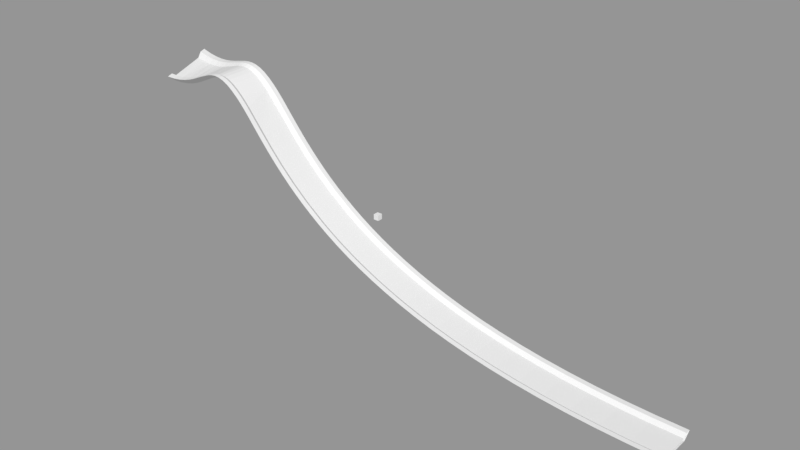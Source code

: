 # Source: Wipeout.blend  (saved by Blender 2.77.0; exported with 4.5.12 LTS)
import bpy
from mathutils import Matrix  # noqa: F401  (used for matrix-valued properties, if any)

bpy.ops.wm.read_factory_settings(use_empty=True)
scene = bpy.context.scene
scene.name = 'Map'

# ---- collections
col_collection_1_002 = bpy.data.collections.new('Collection 1.002'); scene.collection.children.link(col_collection_1_002)

# ---- materials (node trees are filled in below, after node groups)
mat_trackapexarrow = bpy.data.materials.new('TrackApexArrow')
mat_trackapexarrow.alpha_threshold = 0.0
mat_trackapexarrow.use_transparent_shadow = False
mat_trackapexarrow.roughness = 0.5
mat_underside = bpy.data.materials.new('UnderSide')
mat_underside.alpha_threshold = 0.0
mat_underside.use_transparent_shadow = False
mat_underside.roughness = 0.5
mat_finishline = bpy.data.materials.new('FinishLine')
mat_finishline.alpha_threshold = 0.0
mat_finishline.use_transparent_shadow = False
mat_finishline.roughness = 0.5

# ---- material node trees

# ---- meshes
me_cube_001 = bpy.data.meshes.new('Cube.001')
me_cube_001.from_pydata([(-1.0, -1.0, -1.0), (-1.0, -1.0, 1.0), (-1.0, 1.0, -1.0), (-1.0, 1.0, 1.0), (1.0, -1.0, -1.0), (1.0, -1.0, 1.0), (1.0, 1.0, -1.0), (1.0, 1.0, 1.0)], [], [(1, 3, 2, 0), (3, 7, 6, 2), (7, 5, 4, 6), (5, 1, 0, 4), (0, 2, 6, 4), (5, 7, 3, 1)])
me_cube_001.use_remesh_preserve_volume = False
me_cube_001.use_remesh_preserve_attributes = False
me_cube_001.use_mirror_vertex_groups = False
me_cube_001.update()
me_wipeo_20_mesh = bpy.data.meshes.new('wipeo_20.mesh')
me_wipeo_20_mesh.from_pydata([(-19.24, 3.241, -10.97), (-3.456, -8.057, -18.98), (2.539, 3.247, -21.47), (-71.26, -8.012, 36.67), (-56.93, -8.067, 21.7), (-52.8, -8.07, 16.84), (-52.8, 3.235, 16.84), (-28.09, -8.066, -5.342), (-100.0, 6.377, 34.07), (-77.43, 3.519, 38.68), (-81.34, 3.81, 38.21), (22.94, -8.051, -28.21), (47.3, -8.049, -33.53), (76.04, 3.253, -37.01), (97.85, 3.251, -38.11), (-28.09, 3.238, -5.342), (-104.2, -7.176, 32.38), (38.72, -8.049, -31.94), (-68.97, 3.277, 35.01), (-66.43, -8.043, 32.72), (-42.33, 3.234, 6.054), (-108.4, 7.705, 34.47), (-93.32, 5.341, 34.83), (-80.9, -7.857, 38.0), (-79.07, -7.898, 38.43), (-73.44, 3.355, 37.8), (-75.35, -7.965, 38.39), (-9.073, 3.244, -16.38), (8.926, -8.054, -23.85), (-42.33, -8.07, 6.054), (86.67, 3.252, -37.69), (15.72, 3.25, -26.1), (97.85, -8.052, -38.11), (-14.33, -8.061, -13.71), (-94.16, -7.471, 33.17), (-96.49, 5.824, 34.34), (56.37, 3.254, -34.91), (65.95, -8.049, -36.08), (47.3, 3.254, -33.53), (30.6, 3.252, -30.16), (-23.82, -8.064, -8.174), (-63.63, 3.249, 29.74), (-66.43, 3.26, 32.72), (-90.48, 4.924, 35.48), (-68.96, -8.029, 35.0), (-35.74, 3.236, 0.3721), (-100.5, -7.281, 32.35), (-104.0, 7.005, 34.1), (-73.38, -7.99, 37.77), (-91.46, -7.554, 33.9), (-47.97, 3.234, 11.58), (-75.47, 3.423, 38.44), (30.6, -8.05, -30.16), (-77.24, -7.934, 38.59), (-3.455, 3.246, -18.98), (2.539, -8.056, -21.47), (-14.33, 3.243, -13.71), (15.72, -8.053, -26.1), (56.37, -8.049, -34.91), (-35.74, -8.069, 0.3721), (-79.37, 3.646, 38.58), (76.04, -8.049, -37.01), (22.94, 3.251, -28.21), (86.67, -8.05, -37.69), (-9.074, -8.059, -16.38), (-47.97, -8.071, 11.58), (-19.24, -8.063, -10.97), (-97.17, -7.38, 32.63), (-89.01, -7.629, 34.75), (-63.63, -8.054, 29.74), (65.95, 3.254, -36.08), (8.926, 3.249, -23.85), (38.71, 3.253, -31.94), (-23.82, 3.24, -8.174), (-71.28, 3.307, 36.68), (-56.93, 3.238, 21.7), (-104.4, 8.695, 35.87), (-108.9, 9.467, 36.39), (-62.84, 4.784, 30.54), (-81.0, 5.273, 39.18), (-90.52, 6.434, 36.76), (-96.72, 7.404, 35.84), (-100.4, 8.007, 35.7), (-93.46, 6.882, 36.22), (-72.79, 4.845, 38.62), (-76.92, 4.99, 39.56), (-78.94, 5.112, 39.5), (-74.89, 4.904, 39.29), (-68.23, 4.792, 35.8), (-70.59, 4.81, 37.48), (-65.66, 4.785, 33.51), (-18.74, 4.784, -9.946), (-47.25, 4.784, 12.47), (-56.16, 4.784, 22.53), (-52.05, 4.784, 17.69), (-35.12, 4.784, 1.325), (-41.65, 4.784, 6.973), (-27.52, 4.784, -4.355), (-23.29, 4.784, -7.169), (30.84, 4.784, -29.03), (2.91, 4.784, -20.38), (-8.635, 4.784, -15.33), (-13.86, 4.784, -12.67), (-3.051, 4.784, -17.9), (16.02, 4.784, -24.99), (9.263, 4.784, -22.75), (23.21, 4.784, -27.09), (66.06, 4.784, -34.92), (47.47, 4.784, -32.38), (38.92, 4.784, -30.8), (56.51, 4.784, -33.76), (86.72, 4.784, -36.53), (76.12, 4.784, -35.85), (97.87, 4.784, -36.95), (-104.0, 7.005, 34.1), (-108.4, 7.705, 34.47), (-63.63, 3.249, 29.74), (-81.34, 3.81, 38.21), (-90.48, 4.924, 35.48), (-96.49, 5.824, 34.34), (-100.0, 6.377, 34.07), (-93.32, 5.341, 34.83), (-73.44, 3.355, 37.8), (-77.43, 3.519, 38.68), (-79.37, 3.646, 38.58), (-75.47, 3.423, 38.44), (-68.97, 3.277, 35.01), (-71.28, 3.307, 36.68), (-66.43, 3.26, 32.72), (-19.24, 3.241, -10.97), (-47.97, 3.234, 11.58), (-56.93, 3.238, 21.7), (-52.8, 3.235, 16.84), (-35.74, 3.236, 0.3721), (-42.33, 3.234, 6.054), (-28.09, 3.238, -5.342), (-23.82, 3.24, -8.174), (30.6, 3.252, -30.16), (2.539, 3.247, -21.47), (-9.073, 3.244, -16.38), (-14.33, 3.243, -13.71), (-3.455, 3.246, -18.98), (15.72, 3.25, -26.1), (8.926, 3.249, -23.85), (22.94, 3.251, -28.21), (65.95, 3.254, -36.08), (47.3, 3.254, -33.53), (38.71, 3.253, -31.94), (56.37, 3.254, -34.91), (86.67, 3.252, -37.69), (76.04, 3.253, -37.01), (97.85, 3.251, -38.11), (-100.5, -7.281, 32.35), (-104.2, -7.176, 32.38), (-63.63, -8.054, 29.74), (-80.9, -7.857, 38.0), (-89.01, -7.629, 34.75), (-94.16, -7.471, 33.17), (-97.17, -7.38, 32.63), (-91.46, -7.554, 33.9), (-73.38, -7.99, 37.77), (-77.24, -7.934, 38.59), (-79.07, -7.898, 38.43), (-75.35, -7.965, 38.39), (-68.96, -8.029, 35.0), (-71.26, -8.012, 36.67), (-66.43, -8.043, 32.72), (-19.24, -8.063, -10.97), (-47.97, -8.071, 11.58), (-56.93, -8.067, 21.7), (-52.8, -8.07, 16.84), (-35.74, -8.069, 0.3721), (-42.33, -8.07, 6.054), (-28.09, -8.066, -5.342), (-23.82, -8.064, -8.174), (30.6, -8.05, -30.16), (2.539, -8.056, -21.47), (-9.074, -8.059, -16.38), (-14.33, -8.061, -13.71), (-3.456, -8.057, -18.98), (15.72, -8.053, -26.1), (8.926, -8.054, -23.85), (22.94, -8.051, -28.21), (65.95, -8.049, -36.08), (47.3, -8.049, -33.53), (38.72, -8.049, -31.94), (56.37, -8.049, -34.91), (86.67, -8.05, -37.69), (76.04, -8.049, -37.01), (97.85, -8.052, -38.11), (-100.3, -8.382, 33.0), (-104.0, -8.321, 33.06), (-63.24, -8.821, 30.14), (-80.68, -8.716, 38.45), (-88.84, -8.587, 35.29), (-93.98, -8.495, 33.76), (-96.97, -8.441, 33.25), (-73.05, -8.789, 38.18), (-76.97, -8.759, 39.01), (-78.83, -8.739, 38.87), (-75.06, -8.775, 38.8), (-68.59, -8.809, 35.4), (-70.91, -8.8, 37.06), (-66.04, -8.816, 33.11), (-18.99, -8.826, -10.46), (-47.61, -8.83, 12.03), (-56.54, -8.828, 22.11), (-52.42, -8.829, 17.27), (-35.43, -8.829, 0.8485), (-41.99, -8.829, 6.514), (-27.81, -8.827, -4.849), (-23.55, -8.826, -7.671), (30.72, -8.819, -29.59), (2.724, -8.822, -20.93), (-8.854, -8.824, -15.86), (-14.09, -8.825, -13.19), (-3.253, -8.823, -18.44), (15.87, -8.821, -25.55), (9.094, -8.821, -23.3), (23.08, -8.82, -27.65), (66.0, -8.819, -35.5), (47.39, -8.819, -32.95), (38.82, -8.819, -31.37), (56.44, -8.819, -34.33), (86.7, -8.819, -37.11), (76.08, -8.819, -36.43), (-100.0, -9.484, 33.65), (-103.7, -9.467, 33.73), (-62.84, -9.589, 30.54), (-80.45, -9.575, 38.91), (-88.68, -9.545, 35.83), (-93.8, -9.519, 34.36), (-96.76, -9.503, 33.87), (-72.73, -9.587, 38.58), (-76.69, -9.583, 39.44), (-78.58, -9.58, 39.31), (-74.76, -9.585, 39.22), (-68.22, -9.588, 35.79), (-70.56, -9.588, 37.46), (-65.66, -9.589, 33.51), (-18.74, -9.589, -9.946), (-47.25, -9.589, 12.47), (-56.16, -9.589, 22.53), (-52.05, -9.589, 17.69), (-35.12, -9.589, 1.325), (-41.65, -9.589, 6.973), (-27.52, -9.589, -4.355), (-23.29, -9.589, -7.169), (30.84, -9.589, -29.03), (2.91, -9.589, -20.38), (-8.635, -9.589, -15.33), (-13.86, -9.589, -12.67), (-3.051, -9.589, -17.9), (16.02, -9.589, -24.99), (9.263, -9.589, -22.75), (23.21, -9.589, -27.09), (66.06, -9.589, -34.92), (47.47, -9.589, -32.38), (38.92, -9.589, -30.8), (56.51, -9.589, -33.76), (86.72, -9.589, -36.53), (76.12, -9.589, -35.85), (97.87, -9.589, -36.95), (-109.6, 12.0, 36.75), (-105.0, 11.13, 36.16), (-100.8, 10.35, 35.95), (-97.11, 9.67, 36.04), (-93.77, 9.08, 36.38), (-90.76, 8.574, 36.89), (-88.04, 8.145, 37.5), (-85.55, 7.788, 38.14), (-81.07, 7.261, 39.22), (-78.99, 7.079, 39.52), (-76.95, 6.942, 39.57), (-74.91, 6.844, 39.29), (-72.8, 6.778, 38.62), (-70.59, 6.738, 37.48), (-68.23, 6.717, 35.8), (-65.66, 6.71, 33.51), (-64.29, 6.709, 32.11), (-62.84, 6.709, 30.54), (-61.32, 6.709, 28.78), (-59.71, 6.709, 26.85), (-58.0, 6.709, 24.76), (-56.16, 6.709, 22.53), (-54.18, 6.709, 20.17), (-52.05, 6.709, 17.69), (-49.74, 6.709, 15.12), (-47.25, 6.709, 12.47), (-44.56, 6.709, 9.748), (-41.65, 6.709, 6.973), (-38.51, 6.709, 4.16), (-35.12, 6.709, 1.325), (-31.46, 6.709, -1.518), (-27.52, 6.709, -4.355), (-23.29, 6.709, -7.169), (-18.74, 6.709, -9.946), (-13.86, 6.709, -12.67), (-8.635, 6.709, -15.33), (-3.051, 6.709, -17.9), (2.91, 6.709, -20.38), (9.263, 6.709, -22.75), (16.02, 6.709, -24.99), (23.21, 6.709, -27.09), (30.84, 6.709, -29.03), (38.92, 6.709, -30.8), (47.47, 6.709, -32.38), (56.51, 6.709, -33.76), (66.06, 6.709, -34.92), (76.12, 6.709, -35.85), (86.72, 6.709, -36.53), (97.87, 6.709, -36.95), (109.6, 6.709, -37.09), (109.6, 5.747, -37.09), (-104.7, 9.912, 36.02), (-109.2, 10.73, 36.57), (-62.84, 5.747, 30.54), (-81.04, 6.267, 39.2), (-90.64, 7.504, 36.83), (-96.92, 8.537, 35.94), (-100.6, 9.179, 35.82), (-93.61, 7.981, 36.3), (-72.8, 5.812, 38.62), (-76.94, 5.966, 39.56), (-78.97, 6.095, 39.51), (-74.9, 5.874, 39.29), (-68.23, 5.755, 35.8), (-70.59, 5.774, 37.48), (-65.66, 5.748, 33.51), (-18.74, 5.747, -9.946), (-47.25, 5.747, 12.47), (-56.16, 5.747, 22.53), (-52.05, 5.747, 17.69), (-35.12, 5.747, 1.325), (-41.65, 5.747, 6.973), (-27.52, 5.747, -4.355), (-23.29, 5.747, -7.169), (30.84, 5.747, -29.03), (2.91, 5.747, -20.38), (-8.635, 5.747, -15.33), (-13.86, 5.747, -12.67), (-3.051, 5.747, -17.9), (16.02, 5.747, -24.99), (9.263, 5.747, -22.75), (23.21, 5.747, -27.09), (66.06, 5.747, -34.92), (47.47, 5.747, -32.38), (38.92, 5.747, -30.8), (56.51, 5.747, -33.76), (86.72, 5.747, -36.53), (76.12, 5.747, -35.85), (97.87, 5.747, -36.95), (109.6, 4.784, -37.09), (-104.4, 8.695, 35.87), (-108.9, 9.467, 36.39), (-62.84, 4.784, 30.54), (-81.0, 5.273, 39.18), (-90.52, 6.434, 36.76), (-96.72, 7.404, 35.84), (-100.4, 8.007, 35.7), (-93.46, 6.882, 36.22), (-72.79, 4.845, 38.62), (-76.92, 4.99, 39.56), (-78.94, 5.112, 39.5), (-74.89, 4.904, 39.29), (-68.23, 4.792, 35.8), (-70.59, 4.81, 37.48), (-65.66, 4.785, 33.51), (-18.74, 4.784, -9.946), (-47.25, 4.784, 12.47), (-56.16, 4.784, 22.53), (-52.05, 4.784, 17.69), (-35.12, 4.784, 1.325), (-41.65, 4.784, 6.973), (-27.52, 4.784, -4.355), (-23.29, 4.784, -7.169), (30.84, 4.784, -29.03), (2.91, 4.784, -20.38), (-8.635, 4.784, -15.33), (-13.86, 4.784, -12.67), (-3.051, 4.784, -17.9), (16.02, 4.784, -24.99), (9.263, 4.784, -22.75), (23.21, 4.784, -27.09), (66.06, 4.784, -34.92), (47.47, 4.784, -32.38), (38.92, 4.784, -30.8), (56.51, 4.784, -33.76), (86.72, 4.784, -36.53), (76.12, 4.784, -35.85), (97.87, 4.784, -36.95), (109.6, -11.51, -37.09), (97.87, -11.51, -36.95), (86.72, -11.51, -36.53), (76.12, -11.51, -35.85), (66.06, -11.51, -34.92), (56.51, -11.51, -33.76), (47.47, -11.51, -32.38), (38.92, -11.51, -30.8), (30.84, -11.51, -29.03), (23.21, -11.51, -27.09), (16.02, -11.51, -24.99), (9.263, -11.51, -22.75), (2.91, -11.51, -20.38), (-3.051, -11.51, -17.9), (-8.635, -11.51, -15.33), (-13.86, -11.51, -12.67), (-18.74, -11.51, -9.946), (-23.29, -11.51, -7.169), (-27.52, -11.51, -4.355), (-31.46, -11.51, -1.518), (-35.12, -11.51, 1.325), (-38.51, -11.51, 4.16), (-41.65, -11.51, 6.973), (-44.56, -11.51, 9.748), (-47.25, -11.51, 12.47), (-49.74, -11.51, 15.12), (-52.05, -11.51, 17.69), (-54.18, -11.51, 20.17), (-56.16, -11.51, 22.53), (-58.0, -11.51, 24.76), (-59.71, -11.51, 26.85), (-61.32, -11.51, 28.78), (-62.84, -11.51, 30.54), (-64.29, -11.51, 32.11), (-65.66, -11.51, 33.51), (-68.22, -11.51, 35.79), (-70.56, -11.52, 37.46), (-72.72, -11.52, 38.58), (-74.74, -11.53, 39.21), (-76.66, -11.53, 39.42), (-78.53, -11.55, 39.29), (-80.38, -11.56, 38.87), (-84.2, -11.61, 37.45), (-88.43, -11.68, 35.7), (-90.81, -11.73, 34.87), (-93.41, -11.78, 34.16), (-96.28, -11.85, 33.63), (-99.46, -11.92, 33.35), (-103.0, -12.0, 33.38), (109.6, -9.589, -37.09), (-100.0, -9.484, 33.65), (-103.7, -9.467, 33.73), (-62.84, -9.589, 30.54), (-80.45, -9.575, 38.91), (-88.68, -9.545, 35.83), (-93.8, -9.519, 34.36), (-96.76, -9.503, 33.87), (-72.73, -9.587, 38.58), (-76.69, -9.583, 39.44), (-78.58, -9.58, 39.31), (-74.76, -9.585, 39.22), (-68.22, -9.588, 35.79), (-70.56, -9.588, 37.46), (-65.66, -9.589, 33.51), (-18.74, -9.589, -9.946), (-47.25, -9.589, 12.47), (-56.16, -9.589, 22.53), (-52.05, -9.589, 17.69), (-35.12, -9.589, 1.325), (-41.65, -9.589, 6.973), (-27.52, -9.589, -4.355), (-23.29, -9.589, -7.169), (30.84, -9.589, -29.03), (2.91, -9.589, -20.38), (-8.635, -9.589, -15.33), (-13.86, -9.589, -12.67), (-3.051, -9.589, -17.9), (16.02, -9.589, -24.99), (9.263, -9.589, -22.75), (23.21, -9.589, -27.09), (66.06, -9.589, -34.92), (47.47, -9.589, -32.38), (38.92, -9.589, -30.8), (56.51, -9.589, -33.76), (86.72, -9.589, -36.53), (76.12, -9.589, -35.85), (97.87, -9.589, -36.95), (-109.6, 12.0, 36.75), (-105.0, 11.13, 36.16), (-100.8, 10.35, 35.95), (-97.11, 9.67, 36.04), (-93.77, 9.08, 36.38), (-90.76, 8.574, 36.89), (-88.04, 8.145, 37.5), (-85.55, 7.788, 38.14), (-81.07, 7.261, 39.22), (-78.99, 7.079, 39.52), (-76.95, 6.942, 39.57), (-74.91, 6.844, 39.3), (-72.8, 6.778, 38.62), (-70.59, 6.738, 37.48), (-68.23, 6.717, 35.8), (-65.66, 6.71, 33.51), (-64.29, 6.709, 32.11), (-62.84, 6.709, 30.54), (-61.32, 6.709, 28.78), (-59.71, 6.709, 26.85), (-58.0, 6.709, 24.76), (-56.16, 6.709, 22.53), (-54.18, 6.709, 20.17), (-52.05, 6.709, 17.69), (-49.74, 6.709, 15.12), (-47.25, 6.709, 12.47), (-44.56, 6.709, 9.748), (-41.65, 6.709, 6.973), (-38.51, 6.709, 4.161), (-35.12, 6.709, 1.325), (-31.46, 6.709, -1.518), (-27.52, 6.709, -4.354), (-23.29, 6.709, -7.168), (-18.74, 6.709, -9.946), (-13.86, 6.709, -12.67), (-8.635, 6.709, -15.33), (-3.051, 6.709, -17.9), (2.91, 6.709, -20.38), (9.263, 6.709, -22.75), (16.02, 6.709, -24.99), (23.21, 6.709, -27.09), (30.84, 6.709, -29.03), (38.92, 6.709, -30.79), (47.47, 6.709, -32.38), (56.51, 6.709, -33.76), (66.06, 6.709, -34.92), (76.12, 6.709, -35.85), (86.72, 6.709, -36.53), (97.87, 6.709, -36.95), (109.6, 6.709, -37.09), (109.6, 5.298, -38.33), (109.6, 3.887, -39.57), (109.6, -2.402, -39.57), (109.6, -8.692, -39.57), (109.6, -10.1, -38.33), (109.6, -11.51, -37.09), (97.87, -11.51, -36.95), (86.72, -11.51, -36.53), (76.12, -11.51, -35.85), (66.06, -11.51, -34.92), (56.51, -11.51, -33.76), (47.47, -11.51, -32.38), (38.92, -11.51, -30.79), (30.84, -11.51, -29.03), (23.21, -11.51, -27.09), (16.02, -11.51, -24.99), (9.263, -11.51, -22.75), (2.91, -11.51, -20.38), (-3.051, -11.51, -17.9), (-8.635, -11.51, -15.33), (-13.86, -11.51, -12.67), (-18.74, -11.51, -9.946), (-23.29, -11.51, -7.168), (-27.52, -11.51, -4.354), (-31.46, -11.51, -1.518), (-35.12, -11.51, 1.325), (-38.51, -11.51, 4.161), (-41.65, -11.51, 6.973), (-44.56, -11.51, 9.748), (-47.25, -11.51, 12.47), (-49.74, -11.51, 15.12), (-52.05, -11.51, 17.69), (-54.18, -11.51, 20.17), (-56.16, -11.51, 22.53), (-58.0, -11.51, 24.76), (-59.71, -11.51, 26.85), (-61.32, -11.51, 28.78), (-62.84, -11.51, 30.54), (-64.29, -11.51, 32.11), (-65.66, -11.51, 33.51), (-68.22, -11.51, 35.79), (-70.56, -11.52, 37.46), (-72.72, -11.52, 38.58), (-74.74, -11.53, 39.21), (-76.66, -11.53, 39.42), (-78.53, -11.55, 39.29), (-80.38, -11.56, 38.87), (-84.2, -11.61, 37.45), (-88.43, -11.68, 35.7), (-90.81, -11.73, 34.87), (-93.41, -11.78, 34.16), (-96.28, -11.85, 33.63), (-99.46, -11.92, 33.35), (-103.0, -12.0, 33.38), (-104.6, 9.61, 34.31), (-109.1, 10.42, 34.74), (-63.68, 5.298, 29.69), (-81.46, 5.932, 38.19), (-90.76, 7.211, 35.53), (-96.92, 8.248, 34.46), (-100.5, 8.886, 34.23), (-93.67, 7.692, 34.91), (-73.49, 5.414, 37.75), (-77.51, 5.6, 38.64), (-79.46, 5.745, 38.54), (-75.53, 5.492, 38.39), (-69.02, 5.328, 34.95), (-71.34, 5.361, 36.62), (-66.48, 5.309, 32.66), (-19.27, 5.29, -11.04), (-48.02, 5.282, 11.52), (-56.98, 5.286, 21.64), (-52.85, 5.283, 16.78), (-35.78, 5.284, 0.3055), (-42.37, 5.282, 5.99), (-28.13, 5.286, -5.411), (-23.86, 5.288, -8.244), (30.58, 5.301, -30.24), (2.513, 5.296, -21.55), (-9.104, 5.293, -16.46), (-14.36, 5.291, -13.78), (-3.484, 5.295, -19.05), (15.7, 5.299, -26.18), (8.902, 5.298, -23.93), (22.92, 5.3, -28.29), (65.94, 5.303, -36.16), (47.29, 5.303, -33.61), (38.7, 5.302, -32.02), (56.36, 5.303, -34.99), (86.67, 5.301, -37.78), (76.04, 5.302, -37.09), (97.85, 5.3, -38.19), (-104.2, 8.091, 32.45), (-108.7, 8.836, 32.72), (-64.52, 3.887, 28.83), (-81.84, 4.602, 37.15), (-90.76, 5.848, 34.17), (-96.73, 6.826, 32.87), (-100.3, 7.42, 32.52), (-93.58, 6.303, 33.45), (-74.19, 4.05, 36.87), (-78.06, 4.258, 37.7), (-79.93, 4.411, 37.56), (-76.16, 4.139, 37.49), (-69.81, 3.939, 34.1), (-72.09, 3.985, 35.77), (-67.31, 3.908, 31.82), (-19.81, 3.87, -12.13), (-48.78, 3.855, 10.57), (-57.81, 3.863, 20.75), (-53.65, 3.857, 15.86), (-36.45, 3.859, -0.7144), (-43.09, 3.856, 5.006), (-28.73, 3.864, -6.468), (-24.43, 3.867, -9.32), (30.33, 3.894, -31.46), (2.116, 3.883, -22.71), (-9.572, 3.877, -17.59), (-14.87, 3.874, -14.89), (-3.917, 3.88, -20.2), (15.38, 3.889, -27.37), (8.542, 3.886, -25.1), (22.63, 3.892, -29.49), (65.83, 3.897, -37.41), (47.11, 3.897, -34.84), (38.48, 3.896, -33.25), (56.22, 3.897, -36.23), (86.61, 3.894, -39.02), (75.95, 3.896, -38.34), (97.82, 3.891, -39.44), (-102.3, 0.1554, 31.48), (-106.4, 0.5666, 31.56), (-64.52, -2.402, 28.83), (-81.57, -1.878, 37.03), (-89.91, -1.121, 33.76), (-95.4, -0.5563, 32.22), (-98.64, -0.22, 31.72), (-92.51, -0.8558, 32.93), (-74.14, -2.257, 36.86), (-77.94, -2.106, 37.65), (-79.75, -2.002, 37.48), (-76.08, -2.19, 37.47), (-69.8, -2.35, 34.1), (-72.06, -2.31, 35.76), (-67.3, -2.38, 31.82), (-19.82, -2.421, -12.13), (-48.79, -2.437, 10.57), (-57.81, -2.429, 20.75), (-53.65, -2.435, 15.86), (-36.45, -2.433, -0.7145), (-43.1, -2.436, 5.006), (-28.73, -2.427, -6.469), (-24.43, -2.424, -9.32), (30.33, -2.395, -31.46), (2.116, -2.407, -22.71), (-9.574, -2.414, -17.59), (-14.87, -2.417, -14.89), (-3.918, -2.41, -20.2), (15.38, -2.4, -27.37), (8.542, -2.403, -25.1), (22.63, -2.397, -29.49), (65.83, -2.392, -37.41), (47.11, -2.392, -34.84), (38.49, -2.393, -33.25), (56.22, -2.392, -36.23), (86.61, -2.395, -39.02), (75.95, -2.393, -38.34), (97.82, -2.398, -39.44), (-100.3, -7.78, 30.51), (-104.0, -7.703, 30.4), (-64.52, -8.692, 28.83), (-81.3, -8.357, 36.91), (-89.06, -8.089, 33.36), (-94.07, -7.938, 31.57), (-97.02, -7.86, 30.92), (-91.43, -8.015, 32.41), (-74.1, -8.565, 36.84), (-77.81, -8.47, 37.6), (-79.56, -8.415, 37.4), (-76.01, -8.519, 37.44), (-69.79, -8.639, 34.1), (-72.04, -8.605, 35.75), (-67.3, -8.669, 31.82), (-19.82, -8.712, -12.13), (-48.79, -8.729, 10.57), (-57.82, -8.72, 20.75), (-53.66, -8.727, 15.86), (-36.46, -8.725, -0.7146), (-43.1, -8.728, 5.006), (-28.74, -8.719, -6.469), (-24.44, -8.716, -9.32), (30.33, -8.684, -31.46), (2.115, -8.696, -22.71), (-9.575, -8.704, -17.59), (-14.87, -8.708, -14.89), (-3.919, -8.7, -20.2), (15.38, -8.69, -27.37), (8.542, -8.693, -25.1), (22.64, -8.687, -29.49), (65.83, -8.681, -37.41), (47.11, -8.681, -34.84), (38.49, -8.682, -33.25), (56.22, -8.681, -36.23), (86.61, -8.684, -39.02), (75.95, -8.682, -38.34), (97.82, -8.687, -39.44), (-99.89, -9.849, 31.93), (-103.5, -9.852, 31.89), (-63.68, -10.1, 29.69), (-80.84, -9.96, 37.89), (-88.75, -9.887, 34.53), (-93.74, -9.862, 32.87), (-96.65, -9.854, 32.27), (-91.12, -9.873, 33.64), (-73.41, -10.04, 37.71), (-77.24, -10.0, 38.51), (-79.05, -9.981, 38.35), (-75.37, -10.02, 38.32), (-69.0, -10.08, 34.95), (-71.3, -10.06, 36.61), (-66.48, -10.09, 32.66), (-19.28, -10.11, -11.04), (-48.02, -10.12, 11.52), (-56.99, -10.12, 21.64), (-52.85, -10.12, 16.78), (-35.79, -10.12, 0.3054), (-42.38, -10.12, 5.99), (-28.13, -10.12, -5.411), (-23.86, -10.11, -8.244), (30.58, -10.1, -30.24), (2.512, -10.1, -21.55), (-9.105, -10.11, -16.46), (-14.36, -10.11, -13.78), (-3.485, -10.11, -19.05), (15.7, -10.1, -26.18), (8.902, -10.1, -23.93), (22.92, -10.1, -28.29), (65.94, -10.1, -36.16), (47.29, -10.1, -33.61), (38.7, -10.1, -32.02), (56.36, -10.1, -34.99), (86.67, -10.1, -37.78), (76.04, -10.1, -37.09), (97.85, -10.1, -38.19), (106.4, -8.053, -38.21), (106.4, -5.009, -38.21), (106.4, 3.25, -38.21), (106.4, 4.225, -37.48), (106.4, 3.81, -37.79), (106.4, 4.784, -37.06), (106.4, 3.25, -38.21), (106.4, -8.614, -37.79), (106.4, -8.053, -38.21), (106.4, -9.028, -37.48), (106.4, -9.589, -37.06), (106.4, 5.747, -37.06), (106.4, 5.485, -37.06), (106.4, 6.008, -37.06), (106.4, 6.709, -37.06), (106.4, 4.784, -37.06), (106.4, -11.51, -37.06), (106.4, -11.0, -37.06), (106.4, -9.589, -37.06), (106.4, -2.401, -39.54), (106.4, -4.092, -39.54), (106.4, -8.691, -39.54), (106.4, 2.192, -39.54), (106.4, 6.327, -37.39), (106.4, 5.299, -38.3), (106.4, 3.888, -39.54), (106.4, 4.918, -38.63), (106.4, 6.709, -37.05), (106.4, -9.07, -39.2), (106.4, -10.48, -37.96), (106.4, -10.1, -38.3), (106.4, -11.51, -37.06), (109.6, -8.054, -38.25), (109.6, 3.249, -38.25), (109.6, 4.784, -37.09), (109.6, 4.017, -37.67), (109.6, 3.249, -38.25), (109.6, -8.054, -38.25), (109.6, -8.821, -37.67), (109.6, -9.589, -37.09), (106.4, -8.053, -38.21), (106.4, -5.009, -38.21), (106.4, 3.25, -38.21), (106.4, 4.225, -37.48), (106.4, 3.81, -37.79), (106.4, 4.784, -37.06), (106.4, 3.25, -38.21), (106.4, -8.614, -37.79), (106.4, -8.053, -38.21), (106.4, -9.028, -37.48), (106.4, -9.589, -37.06)], [], [(54, 1, 55), (74, 44, 18), (45, 7, 15), (5, 65, 50), (44, 74, 3), (48, 51, 26), (54, 55, 2), (62, 11, 52), (30, 32, 14), (66, 0, 40), (46, 21, 16), (62, 52, 39), (5, 42, 4), (69, 42, 19), (50, 29, 20), (49, 68, 43), (51, 48, 25), (60, 53, 9), (53, 60, 24), (56, 64, 27), (28, 57, 31), (59, 20, 29), (61, 63, 30), (71, 28, 31), (14, 32, 772), (772, 773, 14), (56, 33, 64), (8, 34, 35), (49, 35, 34), (61, 70, 37), (36, 58, 37), (72, 17, 12), (72, 12, 38), (0, 73, 40), (40, 15, 7), (5, 75, 42), (75, 5, 6), (42, 18, 44), (43, 23, 24), (43, 24, 10), (44, 19, 42), (20, 59, 45), (46, 67, 8), (8, 47, 46), (21, 46, 47), (3, 25, 48), (43, 22, 49), (35, 49, 22), (50, 6, 5), (51, 9, 53), (17, 39, 52), (53, 26, 51), (27, 1, 54), (28, 2, 55), (0, 33, 56), (11, 31, 57), (38, 58, 36), (58, 38, 12), (7, 45, 59), (60, 10, 24), (14, 773, 774), (13, 61, 30), (70, 61, 13), (31, 11, 62), (32, 30, 63), (1, 27, 64), (29, 50, 65), (33, 0, 66), (34, 8, 67), (23, 43, 68), (4, 42, 69), (36, 37, 70), (2, 28, 71), (39, 17, 72), (15, 40, 73), (25, 3, 74), (41, 42, 75), (131, 78, 116), (126, 89, 127), (121, 81, 119), (81, 121, 83), (120, 76, 114), (77, 114, 76), (119, 82, 120), (123, 86, 124), (87, 122, 84), (124, 79, 117), (125, 85, 123), (85, 125, 87), (127, 84, 122), (148, 108, 146), (135, 95, 133), (78, 131, 93), (128, 88, 126), (90, 116, 78), (94, 130, 92), (132, 93, 131), (134, 92, 130), (92, 134, 96), (136, 97, 135), (143, 100, 138), (91, 140, 102), (98, 129, 91), (140, 91, 129), (102, 139, 101), (141, 101, 139), (103, 138, 100), (100, 143, 105), (147, 99, 137), (144, 104, 142), (106, 137, 99), (99, 147, 109), (109, 146, 108), (110, 145, 107), (114, 77, 115), (83, 118, 80), (82, 119, 81), (76, 120, 82), (118, 83, 121), (89, 126, 88), (86, 123, 85), (79, 124, 86), (122, 87, 125), (88, 128, 90), (84, 127, 89), (116, 90, 128), (150, 107, 145), (96, 133, 95), (93, 132, 94), (94, 132, 130), (95, 135, 97), (96, 134, 133), (97, 136, 98), (98, 136, 129), (107, 150, 112), (105, 142, 104), (101, 141, 103), (102, 140, 139), (103, 141, 138), (104, 144, 106), (105, 143, 142), (106, 144, 137), (112, 149, 111), (108, 148, 110), (109, 147, 146), (110, 148, 145), (151, 111, 149), (112, 150, 149), (111, 151, 113), (113, 775, 777), (151, 778, 776), (117, 80, 118), (80, 117, 79), (189, 779, 780), (195, 159, 157), (201, 165, 202), (195, 158, 196), (153, 190, 152), (196, 152, 190), (198, 162, 199), (163, 197, 160), (199, 155, 193), (200, 161, 198), (161, 200, 163), (202, 160, 197), (186, 220, 183), (210, 171, 208), (169, 207, 170), (239, 201, 237), (206, 154, 192), (172, 208, 171), (207, 169, 206), (209, 168, 205), (208, 172, 209), (211, 173, 210), (176, 218, 181), (178, 214, 177), (215, 167, 204), (167, 215, 178), (216, 177, 214), (179, 213, 176), (218, 176, 213), (219, 180, 217), (175, 222, 185), (182, 212, 175), (222, 175, 212), (185, 221, 184), (223, 184, 221), (174, 204, 167), (203, 164, 201), (166, 192, 154), (190, 153, 191), (225, 183, 220), (211, 240, 204), (231, 196, 232), (159, 194, 156), (232, 190, 226), (158, 195, 157), (191, 226, 190), (152, 196, 158), (165, 201, 164), (198, 236, 200), (235, 193, 229), (162, 198, 161), (200, 233, 197), (155, 199, 162), (197, 163, 200), (234, 199, 235), (164, 203, 166), (238, 197, 233), (236, 198, 234), (160, 202, 165), (192, 166, 203), (237, 202, 238), (223, 256, 220), (246, 208, 244), (206, 243, 207), (170, 205, 168), (203, 228, 192), (154, 206, 169), (205, 170, 207), (171, 210, 173), (209, 244, 208), (243, 206, 242), (168, 209, 172), (173, 211, 174), (245, 205, 241), (204, 174, 211), (244, 209, 245), (247, 210, 246), (183, 225, 188), (181, 217, 180), (213, 254, 218), (177, 216, 179), (215, 250, 214), (178, 215, 214), (251, 204, 240), (204, 251, 215), (179, 216, 213), (252, 214, 250), (180, 219, 182), (181, 218, 217), (216, 249, 213), (254, 213, 249), (182, 219, 212), (255, 217, 253), (188, 224, 187), (184, 223, 186), (212, 258, 222), (185, 222, 221), (219, 248, 212), (258, 212, 248), (186, 223, 220), (222, 257, 221), (189, 187, 224), (188, 225, 224), (259, 221, 257), (226, 191, 227), (261, 220, 256), (196, 231, 195), (190, 232, 196), (202, 237, 201), (199, 234, 198), (193, 235, 199), (233, 200, 236), (201, 239, 203), (197, 238, 202), (228, 203, 239), (207, 241, 205), (241, 207, 243), (208, 246, 210), (205, 245, 209), (210, 247, 211), (240, 211, 247), (220, 261, 225), (218, 253, 217), (214, 252, 216), (215, 251, 250), (216, 252, 249), (217, 255, 219), (218, 254, 253), (219, 255, 248), (225, 260, 224), (221, 259, 223), (222, 258, 257), (223, 259, 256), (262, 224, 260), (225, 261, 260), (224, 262, 189), (262, 782, 781), (195, 194, 159), (156, 193, 155), (193, 156, 194), (195, 230, 194), (230, 195, 231), (194, 229, 193), (229, 194, 230), (192, 242, 206), (242, 192, 228), (263, 315, 314), (264, 314, 320), (315, 353, 314), (265, 320, 319), (273, 324, 323), (367, 326, 365), (360, 319, 358), (268, 321, 318), (319, 360, 321), (359, 314, 353), (358, 320, 359), (356, 318, 357), (325, 361, 322), (276, 326, 277), (323, 364, 325), (273, 323, 325), (363, 317, 356), (362, 324, 363), (322, 275, 274), (364, 323, 362), (279, 328, 316), (278, 326, 328), (366, 322, 361), (365, 327, 366), (328, 355, 316), (285, 331, 332), (374, 333, 372), (287, 330, 288), (331, 371, 332), (289, 330, 334), (371, 331, 370), (294, 335, 336), (293, 333, 335), (334, 372, 333), (373, 330, 369), (295, 336, 329), (372, 334, 373), (329, 296, 295), (375, 335, 374), (298, 340, 339), (343, 301, 300), (338, 382, 343), (299, 341, 338), (340, 378, 339), (298, 339, 341), (379, 329, 368), (329, 379, 340), (266, 319, 321), (380, 339, 378), (303, 344, 337), (303, 342, 344), (341, 377, 338), (382, 338, 377), (304, 337, 347), (383, 342, 381), (305, 347, 346), (308, 348, 345), (337, 386, 347), (306, 348, 307), (344, 376, 337), (386, 337, 376), (308, 345, 350), (347, 385, 346), (324, 271, 317), (310, 349, 351), (387, 346, 385), (348, 384, 345), (275, 322, 327), (336, 368, 329), (353, 315, 354), (389, 345, 384), (321, 357, 318), (320, 358, 319), (314, 359, 320), (357, 321, 360), (327, 365, 326), (324, 362, 323), (317, 363, 324), (361, 325, 364), (326, 367, 328), (322, 366, 327), (355, 328, 367), (332, 369, 330), (369, 332, 371), (333, 374, 335), (330, 373, 334), (335, 375, 336), (368, 336, 375), (345, 389, 350), (343, 381, 342), (339, 380, 341), (340, 379, 378), (341, 380, 377), (342, 383, 344), (343, 382, 381), (344, 383, 376), (350, 388, 349), (346, 387, 348), (347, 386, 385), (348, 387, 384), (390, 349, 388), (350, 389, 388), (349, 390, 351), (313, 783, 784), (350, 309, 308), (319, 266, 265), (271, 324, 272), (274, 325, 322), (334, 290, 289), (300, 338, 343), (309, 350, 349), (783, 785, 311), (311, 351, 783), (316, 370, 331), (330, 287, 332), (291, 334, 333), (296, 329, 340), (301, 343, 342), (348, 306, 346), (314, 264, 263), (320, 265, 264), (321, 268, 267), (266, 321, 267), (318, 269, 268), (270, 317, 271), (324, 273, 272), (325, 274, 273), (326, 276, 327), (275, 327, 276), (326, 278, 277), (328, 279, 278), (279, 316, 280), (280, 316, 281), (331, 284, 283), (331, 285, 284), (285, 332, 286), (286, 332, 287), (330, 289, 288), (333, 293, 292), (334, 291, 290), (291, 333, 292), (335, 294, 293), (336, 295, 294), (340, 298, 297), (296, 340, 297), (341, 299, 298), (338, 300, 299), (342, 303, 302), (301, 342, 302), (337, 304, 303), (347, 305, 304), (305, 346, 306), (348, 308, 307), (349, 310, 309), (351, 311, 310), (311, 785, 786), (390, 787, 784), (270, 318, 317), (318, 356, 317), (318, 270, 269), (331, 282, 316), (370, 316, 355), (316, 282, 281), (282, 331, 283), (457, 443, 421), (431, 450, 444), (426, 452, 453), (444, 445, 433), (416, 456, 458), (412, 459, 460), (402, 468, 469), (455, 406, 466), (396, 474, 472), (425, 454, 452), (445, 435, 434), (436, 447, 437), (438, 447, 441), (438, 441, 442), (429, 451, 449), (450, 431, 430), (430, 449, 450), (427, 448, 428), (428, 448, 451), (452, 426, 425), (477, 475, 393), (408, 462, 461), (418, 458, 457), (424, 443, 454), (457, 421, 420), (414, 460, 456), (456, 416, 415), (459, 412, 411), (410, 461, 459), (408, 455, 462), (401, 470, 468), (404, 467, 465), (406, 455, 407), (405, 465, 466), (403, 464, 467), (403, 469, 464), (468, 402, 401), (399, 463, 470), (474, 396, 395), (398, 473, 463), (397, 473, 398), (395, 471, 474), (394, 476, 471), (392, 477, 393), (477, 392, 788), (788, 789, 477), (476, 393, 475), (477, 789, 790), (476, 394, 393), (471, 395, 394), (473, 397, 472), (396, 472, 397), (463, 399, 398), (470, 400, 399), (470, 401, 400), (469, 403, 402), (467, 404, 403), (465, 405, 404), (405, 466, 406), (455, 408, 407), (461, 409, 408), (461, 410, 409), (410, 459, 411), (460, 413, 412), (460, 414, 413), (414, 456, 415), (458, 418, 417), (416, 458, 417), (418, 457, 419), (419, 457, 420), (443, 423, 422), (421, 443, 422), (443, 424, 423), (454, 425, 424), (448, 427, 453), (426, 453, 427), (451, 429, 428), (449, 430, 429), (444, 433, 432), (431, 444, 432), (433, 445, 434), (447, 436, 446), (435, 446, 436), (447, 438, 437), (442, 439, 438), (445, 446, 435), (151, 776, 775), (775, 113, 151), (779, 189, 262), (262, 781, 779), (390, 784, 783), (783, 351, 390), (783, 313, 785), (785, 313, 312), (312, 786, 785), (784, 787, 352), (352, 313, 784), (788, 391, 789), (789, 391, 440), (440, 790, 789), (582, 479, 588), (620, 583, 582), (588, 480, 587), (592, 488, 591), (595, 632, 633), (587, 627, 625), (589, 483, 586), (627, 587, 589), (582, 626, 620), (588, 625, 626), (586, 623, 624), (594, 491, 492), (592, 629, 630), (591, 488, 593), (628, 593, 590), (585, 630, 623), (490, 590, 489), (631, 591, 593), (596, 494, 584), (594, 493, 596), (591, 631, 629), (590, 633, 628), (622, 596, 584), (599, 500, 600), (506, 602, 505), (601, 641, 639), (598, 502, 503), (599, 638, 637), (603, 509, 604), (601, 508, 603), (636, 600, 598), (598, 640, 636), (604, 510, 597), (640, 598, 602), (511, 597, 510), (603, 642, 641), (608, 513, 607), (516, 611, 515), (606, 649, 644), (609, 514, 606), (646, 597, 608), (635, 604, 597), (597, 646, 635), (606, 515, 611), (645, 608, 607), (612, 518, 605), (610, 518, 612), (607, 647, 645), (644, 609, 606), (605, 519, 615), (649, 606, 611), (615, 520, 614), (605, 653, 643), (616, 521, 522), (610, 650, 648), (643, 612, 605), (613, 523, 618), (653, 605, 615), (618, 524, 617), (617, 525, 619), (652, 615, 614), (614, 654, 652), (587, 481, 589), (594, 634, 632), (651, 616, 613), (632, 672, 670), (583, 620, 621), (652, 692, 690), (633, 670, 671), (625, 665, 663), (665, 625, 627), (624, 589, 586), (620, 664, 658), (625, 588, 587), (658, 621, 620), (626, 582, 588), (589, 624, 627), (626, 663, 664), (632, 595, 594), (630, 667, 668), (666, 631, 628), (629, 592, 591), (630, 585, 592), (593, 628, 631), (623, 668, 661), (634, 594, 596), (629, 669, 667), (669, 629, 631), (633, 590, 595), (596, 622, 634), (628, 671, 666), (660, 634, 622), (613, 656, 651), (639, 602, 601), (639, 679, 677), (638, 599, 600), (675, 622, 637), (622, 675, 660), (638, 600, 636), (637, 676, 675), (641, 601, 603), (640, 602, 639), (674, 638, 636), (636, 678, 674), (642, 603, 604), (678, 636, 640), (642, 604, 635), (641, 680, 679), (656, 613, 618), (648, 611, 610), (644, 687, 682), (647, 607, 609), (684, 635, 646), (646, 608, 645), (673, 642, 635), (635, 684, 673), (647, 609, 644), (683, 646, 645), (650, 610, 612), (649, 611, 648), (645, 685, 683), (682, 647, 644), (650, 612, 643), (687, 644, 649), (655, 618, 617), (654, 614, 616), (643, 691, 681), (653, 615, 652), (648, 688, 686), (681, 650, 643), (654, 616, 651), (691, 643, 653), (617, 657, 655), (656, 618, 655), (690, 653, 652), (657, 617, 619), (524, 618, 523), (689, 654, 651), (670, 710, 708), (621, 658, 659), (690, 730, 728), (671, 708, 709), (663, 703, 701), (703, 663, 665), (662, 627, 624), (658, 702, 696), (663, 626, 625), (696, 659, 658), (664, 620, 626), (627, 662, 665), (664, 701, 702), (670, 633, 632), (668, 705, 706), (704, 669, 666), (667, 630, 629), (668, 623, 630), (631, 666, 669), (661, 706, 699), (672, 632, 634), (667, 707, 705), (707, 667, 669), (671, 628, 633), (634, 660, 672), (666, 709, 704), (698, 672, 660), (651, 694, 689), (677, 640, 639), (677, 717, 715), (676, 637, 638), (713, 660, 675), (660, 713, 698), (676, 638, 674), (675, 714, 713), (679, 639, 641), (678, 640, 677), (712, 676, 674), (674, 716, 712), (680, 641, 642), (716, 674, 678), (680, 642, 673), (679, 718, 717), (694, 651, 656), (686, 649, 648), (682, 725, 720), (685, 645, 647), (722, 673, 684), (684, 646, 683), (711, 680, 673), (673, 722, 711), (685, 647, 682), (721, 684, 683), (688, 648, 650), (687, 649, 686), (683, 723, 721), (720, 685, 682), (688, 650, 681), (725, 682, 687), (693, 656, 655), (692, 652, 654), (681, 729, 719), (691, 653, 690), (686, 726, 724), (719, 688, 681), (692, 654, 689), (729, 681, 691), (655, 695, 693), (694, 656, 693), (728, 691, 690), (695, 655, 657), (733, 695, 791), (791, 792, 733), (727, 692, 689), (708, 748, 746), (659, 696, 697), (728, 768, 766), (709, 746, 747), (701, 741, 739), (741, 701, 703), (700, 665, 662), (696, 740, 734), (701, 664, 663), (734, 697, 696), (702, 658, 664), (665, 700, 703), (702, 739, 740), (708, 671, 670), (706, 743, 744), (742, 707, 704), (705, 668, 667), (738, 737, 575), (706, 661, 668), (669, 704, 707), (699, 744, 737), (710, 670, 672), (705, 745, 743), (745, 705, 707), (709, 666, 671), (672, 698, 710), (704, 747, 742), (736, 710, 698), (689, 732, 727), (715, 678, 677), (715, 755, 753), (714, 675, 676), (736, 751, 563), (714, 676, 712), (713, 752, 751), (717, 677, 679), (716, 678, 715), (750, 714, 712), (712, 754, 750), (718, 679, 680), (754, 712, 716), (718, 680, 711), (717, 756, 755), (732, 689, 694), (724, 687, 686), (720, 763, 758), (723, 683, 685), (760, 711, 722), (722, 684, 721), (749, 718, 711), (711, 760, 749), (723, 685, 720), (759, 722, 721), (726, 686, 688), (725, 687, 724), (721, 761, 759), (758, 723, 720), (726, 688, 719), (763, 720, 725), (731, 694, 693), (730, 690, 692), (719, 767, 757), (729, 691, 728), (724, 764, 762), (757, 726, 719), (730, 692, 727), (767, 719, 729), (693, 733, 731), (732, 694, 731), (766, 729, 728), (733, 693, 695), (792, 530, 531), (531, 793, 792), (738, 577, 741), (745, 572, 743), (765, 730, 727), (770, 536, 765), (563, 751, 562), (568, 748, 567), (754, 556, 750), (758, 545, 761), (756, 550, 755), (757, 541, 764), (697, 734, 735), (769, 535, 770), (748, 568, 746), (577, 738, 576), (741, 578, 739), (738, 703, 700), (740, 579, 734), (739, 702, 701), (734, 580, 735), (740, 696, 702), (703, 738, 741), (739, 578, 740), (746, 709, 708), (572, 745, 571), (744, 573, 737), (743, 706, 705), (744, 699, 706), (707, 742, 745), (743, 573, 744), (748, 708, 710), (747, 569, 742), (742, 571, 745), (747, 704, 709), (710, 736, 748), (746, 568, 747), (736, 566, 748), (727, 770, 765), (753, 716, 715), (550, 756, 549), (752, 713, 714), (752, 560, 751), (752, 714, 750), (750, 558, 752), (755, 715, 717), (754, 716, 753), (555, 754, 554), (753, 554, 754), (756, 717, 718), (753, 552, 553), (756, 718, 749), (749, 549, 756), (770, 727, 732), (762, 725, 724), (764, 543, 762), (761, 721, 723), (759, 546, 547), (760, 722, 759), (760, 548, 749), (759, 548, 760), (761, 723, 758), (545, 763, 544), (764, 724, 726), (763, 725, 762), (763, 545, 758), (762, 544, 763), (764, 726, 757), (541, 757, 540), (769, 732, 731), (768, 728, 730), (768, 538, 766), (767, 729, 766), (767, 540, 757), (766, 539, 767), (768, 730, 765), (768, 537, 538), (731, 771, 769), (770, 732, 769), (536, 770, 535), (771, 731, 733), (791, 794, 529), (529, 530, 791), (583, 478, 582), (481, 587, 480), (592, 486, 487), (593, 489, 590), (497, 584, 496), (598, 504, 602), (607, 513, 609), (616, 523, 613), (619, 795, 796), (486, 592, 585), (590, 490, 595), (584, 637, 622), (502, 598, 600), (602, 506, 601), (597, 511, 608), (611, 516, 610), (521, 616, 614), (794, 695, 657), (657, 797, 794), (796, 798, 657), (657, 619, 796), (771, 534, 769), (797, 798, 528), (528, 529, 797), (581, 735, 580), (479, 582, 478), (480, 588, 479), (483, 589, 482), (589, 481, 482), (484, 586, 483), (585, 485, 486), (488, 592, 487), (489, 593, 488), (491, 594, 595), (595, 490, 491), (493, 594, 492), (494, 596, 493), (584, 494, 495), (584, 495, 496), (498, 599, 497), (499, 599, 498), (500, 599, 499), (600, 500, 501), (600, 501, 502), (504, 598, 503), (602, 504, 505), (508, 601, 507), (601, 506, 507), (509, 603, 508), (510, 604, 509), (513, 608, 512), (608, 511, 512), (514, 609, 513), (515, 606, 514), (518, 610, 517), (610, 516, 517), (519, 605, 518), (520, 615, 519), (614, 520, 521), (523, 616, 522), (525, 617, 524), (526, 619, 525), (527, 795, 799), (793, 800, 771), (771, 733, 793), (532, 801, 802), (771, 800, 802), (534, 801, 803), (535, 769, 534), (537, 768, 765), (765, 536, 537), (539, 766, 538), (540, 767, 539), (543, 764, 542), (764, 541, 542), (544, 762, 543), (546, 759, 761), (761, 545, 546), (548, 759, 547), (549, 749, 548), (552, 753, 755), (755, 550, 551), (755, 551, 552), (554, 753, 553), (558, 750, 557), (556, 754, 555), (750, 556, 557), (559, 752, 558), (560, 752, 559), (751, 560, 561), (751, 561, 562), (564, 736, 563), (565, 736, 564), (566, 736, 565), (748, 566, 567), (569, 747, 568), (570, 742, 569), (571, 742, 570), (573, 743, 572), (574, 737, 573), (575, 737, 574), (738, 575, 576), (578, 741, 577), (579, 740, 578), (580, 734, 579), (586, 485, 585), (623, 586, 585), (624, 661, 662), (661, 624, 623), (485, 586, 484), (599, 584, 497), (637, 584, 599), (699, 662, 661), (662, 699, 700), (737, 700, 699), (700, 737, 738), (751, 698, 713), (698, 751, 736), (791, 530, 792), (793, 733, 792), (791, 695, 794), (528, 796, 795), (795, 527, 528), (797, 529, 794), (796, 528, 798), (797, 657, 798), (795, 619, 526), (526, 799, 795), (793, 531, 800), (771, 802, 801), (801, 534, 771), (800, 531, 532), (532, 802, 800), (801, 532, 533), (533, 803, 801), (807, 815, 816), (810, 819, 821), (812, 804, 813), (813, 804, 805), (805, 814, 813), (815, 807, 806), (806, 817, 815), (816, 818, 808), (808, 807, 816), (809, 820, 819), (819, 810, 809), (821, 822, 811), (811, 810, 821)])
me_wipeo_20_mesh.polygons.foreach_set('material_index', [0, 0, 0, 0, 0, 0, 0, 0, 0, 0, 0, 0, 0, 0, 0, 0, 0, 0, 0, 0, 0, 0, 0, 0, 0, 0, 0, 0, 0, 0, 0, 0, 0, 0, 0, 0, 0, 0, 0, 0, 0, 0, 0, 0, 0, 0, 0, 0, 0, 0, 0, 0, 0, 0, 0, 0, 0, 0, 0, 0, 0, 0, 0, 0, 0, 0, 0, 0, 0, 0, 0, 0, 0, 0, 0, 0, 0, 0, 0, 0, 0, 0, 0, 0, 0, 0, 0, 0, 0, 0, 0, 0, 0, 0, 0, 0, 0, 0, 0, 0, 0, 0, 0, 0, 0, 0, 0, 0, 0, 0, 0, 0, 0, 0, 0, 0, 0, 0, 0, 0, 0, 0, 0, 0, 0, 0, 0, 0, 0, 0, 0, 0, 0, 0, 0, 0, 0, 0, 0, 0, 0, 0, 0, 0, 0, 0, 0, 0, 0, 0, 0, 0, 0, 0, 0, 0, 0, 0, 0, 0, 0, 0, 0, 0, 0, 0, 0, 0, 0, 0, 0, 0, 0, 0, 0, 0, 0, 0, 0, 0, 0, 0, 0, 0, 0, 0, 0, 0, 0, 0, 0, 0, 0, 0, 0, 0, 0, 0, 0, 0, 0, 0, 0, 0, 0, 0, 0, 0, 0, 0, 0, 0, 0, 0, 0, 0, 0, 0, 0, 0, 0, 0, 0, 0, 0, 0, 0, 0, 0, 0, 0, 0, 0, 0, 0, 0, 0, 0, 0, 0, 0, 0, 0, 0, 0, 0, 0, 0, 0, 0, 0, 0, 0, 0, 0, 0, 0, 0, 0, 0, 0, 0, 0, 0, 0, 0, 0, 0, 0, 0, 0, 0, 0, 0, 0, 0, 0, 0, 0, 0, 0, 0, 0, 0, 0, 0, 0, 0, 0, 0, 0, 0, 0, 0, 0, 0, 0, 0, 0, 0, 0, 0, 0, 0, 0, 0, 0, 0, 0, 0, 0, 0, 0, 0, 0, 0, 0, 0, 0, 0, 0, 0, 0, 0, 0, 0, 0, 0, 0, 0, 0, 0, 0, 0, 0, 0, 0, 0, 0, 0, 0, 0, 0, 0, 0, 0, 0, 0, 0, 0, 0, 0, 0, 0, 0, 0, 0, 0, 0, 0, 0, 0, 0, 0, 0, 0, 0, 0, 0, 0, 0, 0, 0, 0, 0, 0, 0, 0, 0, 0, 0, 0, 0, 0, 0, 0, 0, 0, 0, 0, 0, 0, 0, 0, 0, 0, 0, 0, 0, 0, 0, 0, 0, 0, 0, 0, 0, 0, 0, 0, 0, 0, 0, 0, 0, 0, 0, 0, 0, 0, 0, 0, 0, 0, 0, 0, 0, 0, 0, 0, 0, 0, 0, 0, 0, 0, 0, 0, 0, 0, 0, 0, 0, 0, 0, 0, 0, 0, 0, 0, 0, 0, 0, 0, 0, 0, 0, 0, 0, 0, 0, 0, 0, 0, 0, 0, 0, 0, 0, 0, 0, 0, 0, 0, 0, 0, 0, 0, 0, 0, 0, 0, 0, 0, 0, 0, 0, 0, 0, 0, 0, 0, 0, 0, 0, 0, 0, 0, 0, 0, 0, 0, 0, 0, 0, 0, 0, 0, 0, 0, 0, 0, 0, 0, 0, 0, 0, 0, 0, 0, 0, 0, 0, 0, 0, 0, 0, 0, 0, 0, 0, 0, 0, 0, 0, 0, 0, 0, 0, 0, 0, 0, 0, 0, 0, 0, 0, 0, 0, 0, 0, 0, 0, 0, 0, 0, 0, 0, 0, 0, 0, 0, 0, 1, 1, 1, 1, 1, 1, 1, 1, 1, 1, 1, 1, 1, 1, 1, 1, 1, 1, 1, 1, 1, 1, 1, 1, 1, 1, 1, 1, 1, 1, 1, 1, 1, 1, 1, 1, 1, 1, 1, 1, 1, 1, 1, 1, 1, 1, 1, 1, 1, 1, 1, 1, 1, 1, 1, 1, 1, 1, 1, 1, 1, 1, 1, 1, 1, 1, 1, 1, 1, 1, 1, 1, 1, 1, 1, 1, 1, 1, 1, 1, 1, 1, 1, 1, 1, 1, 1, 1, 1, 1, 1, 1, 1, 1, 1, 1, 1, 1, 1, 1, 1, 1, 1, 1, 1, 1, 1, 1, 1, 1, 1, 1, 1, 1, 1, 1, 1, 1, 1, 1, 1, 1, 1, 1, 1, 1, 1, 1, 1, 1, 1, 1, 1, 1, 1, 1, 1, 1, 1, 1, 1, 1, 1, 1, 1, 1, 1, 1, 1, 1, 1, 1, 1, 1, 1, 1, 1, 1, 1, 1, 1, 1, 1, 1, 1, 1, 1, 1, 1, 1, 1, 1, 1, 1, 1, 1, 1, 1, 1, 1, 1, 1, 1, 1, 1, 1, 1, 1, 1, 1, 1, 1, 1, 1, 1, 1, 1, 1, 1, 1, 1, 1, 1, 1, 1, 1, 1, 1, 1, 1, 1, 1, 1, 1, 1, 1, 1, 1, 1, 1, 1, 1, 1, 1, 1, 1, 1, 1, 1, 1, 1, 1, 1, 1, 1, 1, 1, 1, 1, 1, 1, 1, 1, 1, 1, 1, 1, 1, 1, 1, 1, 1, 1, 1, 1, 1, 1, 1, 1, 1, 1, 1, 1, 1, 1, 1, 1, 1, 1, 1, 1, 1, 1, 1, 1, 1, 1, 1, 1, 1, 1, 1, 1, 1, 1, 1, 1, 1, 1, 1, 1, 1, 1, 1, 1, 1, 1, 1, 1, 1, 1, 1, 1, 1, 1, 1, 1, 1, 1, 1, 1, 1, 1, 1, 1, 1, 1, 1, 1, 1, 1, 1, 1, 1, 1, 1, 1, 1, 1, 1, 1, 1, 1, 1, 1, 1, 1, 1, 1, 1, 1, 1, 1, 1, 1, 1, 1, 1, 1, 1, 1, 1, 1, 1, 1, 1, 1, 1, 1, 1, 1, 1, 1, 1, 1, 1, 1, 1, 1, 1, 1, 1, 1, 1, 1, 1, 1, 1, 1, 1, 1, 1, 1, 1, 1, 1, 1, 1, 1, 1, 1, 1, 1, 1, 1, 1, 1, 1, 1, 1, 1, 1, 1, 1, 1, 1, 1, 1, 1, 1, 1, 1, 1, 1, 1, 1, 1, 1, 1, 1, 1, 1, 1, 1, 1, 1, 1, 1, 1, 1, 1, 1, 1, 1, 1, 1, 1, 1, 1, 1, 1, 1, 1, 1, 1, 1, 1, 1, 1, 1, 1, 1, 1, 1, 1, 1, 1, 1, 1, 1, 1, 1, 1, 1, 1, 1, 1, 1, 1, 1, 1, 1, 1, 1, 1, 1, 1, 1, 1, 1, 1, 1, 1, 1, 1, 1, 1, 1, 1, 1, 1, 1, 1, 1, 1, 1, 1, 1, 1, 1, 1, 2, 2, 2, 2, 2, 2, 2, 2, 2, 2, 2, 2, 2])
_uv = me_wipeo_20_mesh.uv_layers.new(name='coord0_uv')
_uv.uv.foreach_set('vector', [-0.4, 595.1, -0.6, 595.1, -0.6, 595.5, -0.4, 585.8, -0.6, 586.5, -0.4, 586.5, -0.4, 592.5, -0.6, 593.2, -0.4, 593.2, -0.6, 590.2, -0.6, 591.0, -0.4, 591.0, -0.6, 586.5, -0.4, 585.8, -0.6, 585.8, -0.6, 585.0, -0.4, 584.2, -0.6, 584.2, -0.4, 595.1, -0.6, 595.5, -0.4, 595.5, -0.4, 596.6, -0.6, 596.6, -0.6, 597.0, -0.4, 599.2, -0.6, 599.6, -0.4, 599.6, -0.6, 594.0, -0.4, 594.0, -0.6, 593.6, -0.6, 576.0, -0.4, 575.2, -0.6, 575.2, -0.4, 596.6, -0.6, 597.0, -0.4, 597.0, -0.6, 590.2, -0.4, 587.2, -0.6, 589.5, -0.6, 588.0, -0.4, 587.2, -0.6, 587.2, -0.4, 591.0, -0.6, 591.8, -0.4, 591.8, -0.6, 578.2, -0.6, 579.0, -0.4, 579.0, -0.4, 584.2, -0.6, 585.0, -0.4, 585.0, -0.4, 582.8, -0.6, 583.5, -0.4, 583.5, -0.6, 583.5, -0.4, 582.8, -0.6, 582.8, -0.4, 594.4, -0.6, 594.8, -0.4, 594.8, -0.6, 595.9, -0.6, 596.2, -0.4, 596.2, -0.6, 592.5, -0.4, 591.8, -0.6, 591.8, -0.6, 598.9, -0.6, 599.2, -0.4, 599.2, -0.4, 595.9, -0.6, 595.9, -0.4, 596.2, -0.4, 599.6, -0.6, 599.6, -0.6, 599.9, -0.6, 599.9, -0.5461, 599.9, -0.4, 599.6, -0.4, 594.4, -0.6, 594.4, -0.6, 594.8, -0.4, 576.8, -0.6, 577.5, -0.4, 577.5, -0.6, 578.2, -0.4, 577.5, -0.6, 577.5, -0.6, 598.9, -0.4, 598.5, -0.6, 598.5, -0.4, 598.1, -0.6, 598.1, -0.6, 598.5, -0.4, 597.4, -0.6, 597.4, -0.6, 597.8, -0.4, 597.4, -0.6, 597.8, -0.4, 597.8, -0.4, 594.0, -0.4, 593.6, -0.6, 593.6, -0.6, 593.6, -0.4, 593.2, -0.6, 593.2, -0.6, 590.2, -0.4, 589.5, -0.4, 587.2, -0.4, 589.5, -0.6, 590.2, -0.4, 590.2, -0.4, 587.2, -0.4, 586.5, -0.6, 586.5, -0.4, 579.0, -0.6, 582.0, -0.6, 582.8, -0.4, 579.0, -0.6, 582.8, -0.4, 582.0, -0.6, 586.5, -0.6, 587.2, -0.4, 587.2, -0.4, 591.8, -0.6, 592.5, -0.4, 592.5, -0.6, 576.0, -0.6, 576.8, -0.4, 576.8, -0.4, 576.8, -0.4, 576.0, -0.6, 576.0, -0.4, 575.2, -0.6, 576.0, -0.4, 576.0, -0.6, 585.8, -0.4, 585.0, -0.6, 585.0, -0.4, 579.0, -0.4, 578.2, -0.6, 578.2, -0.4, 577.5, -0.6, 578.2, -0.4, 578.2, -0.4, 591.0, -0.4, 590.2, -0.6, 590.2, -0.4, 584.2, -0.4, 583.5, -0.6, 583.5, -0.6, 597.4, -0.4, 597.0, -0.6, 597.0, -0.6, 583.5, -0.6, 584.2, -0.4, 584.2, -0.4, 594.8, -0.6, 595.1, -0.4, 595.1, -0.6, 595.9, -0.4, 595.5, -0.6, 595.5, -0.4, 594.0, -0.6, 594.4, -0.4, 594.4, -0.6, 596.6, -0.4, 596.2, -0.6, 596.2, -0.4, 597.8, -0.6, 598.1, -0.4, 598.1, -0.6, 598.1, -0.4, 597.8, -0.6, 597.8, -0.6, 593.2, -0.4, 592.5, -0.6, 592.5, -0.4, 582.8, -0.4, 582.0, -0.6, 582.8, -0.4, 599.6, -0.5461, 599.9, -0.4, 599.9, -0.4, 598.9, -0.6, 598.9, -0.4, 599.2, -0.4, 598.5, -0.6, 598.9, -0.4, 598.9, -0.4, 596.2, -0.6, 596.6, -0.4, 596.6, -0.6, 599.6, -0.4, 599.2, -0.6, 599.2, -0.6, 595.1, -0.4, 594.8, -0.6, 594.8, -0.6, 591.8, -0.4, 591.0, -0.6, 591.0, -0.6, 594.4, -0.4, 594.0, -0.6, 594.0, -0.6, 577.5, -0.4, 576.8, -0.6, 576.8, -0.6, 582.0, -0.4, 579.0, -0.6, 579.0, -0.6, 589.5, -0.4, 587.2, -0.6, 588.0, -0.4, 598.1, -0.6, 598.5, -0.4, 598.5, -0.4, 595.5, -0.6, 595.9, -0.4, 595.9, -0.4, 597.0, -0.6, 597.4, -0.4, 597.4, -0.4, 593.2, -0.6, 593.6, -0.4, 593.6, -0.4, 585.0, -0.6, 585.8, -0.4, 585.8, -0.4, 588.0, -0.4, 587.2, -0.4, 589.5, -0.4, 589.5, -0.2, 588.0, -0.4, 588.0, -0.4, 586.5, -0.2, 585.8, -0.4, 585.8, -0.4, 578.2, -0.2, 577.5, -0.4, 577.5, -0.2, 577.5, -0.4, 578.2, -0.2, 578.2, -0.4, 576.8, -0.2, 576.0, -0.4, 576.0, -0.2, 575.2, -0.4, 576.0, -0.2, 576.0, -0.4, 577.5, -0.2, 576.8, -0.4, 576.8, -0.4, 583.5, -0.2, 582.8, -0.4, 582.8, -0.2, 584.2, -0.4, 585.0, -0.2, 585.0, -0.4, 582.8, -0.2, 582.0, -0.4, 582.0, -0.4, 584.2, -0.2, 583.5, -0.4, 583.5, -0.2, 583.5, -0.4, 584.2, -0.2, 584.2, -0.4, 585.8, -0.2, 585.0, -0.4, 585.0, -0.4, 598.1, -0.2, 597.8, -0.4, 597.8, -0.4, 593.2, -0.2, 592.5, -0.4, 592.5, -0.2, 588.0, -0.4, 589.5, -0.2, 589.5, -0.4, 587.2, -0.2, 586.5, -0.4, 586.5, -0.2, 587.2, -0.4, 588.0, -0.2, 588.0, -0.2, 590.2, -0.4, 591.0, -0.2, 591.0, -0.4, 590.2, -0.2, 589.5, -0.4, 589.5, -0.4, 591.8, -0.2, 591.0, -0.4, 591.0, -0.2, 591.0, -0.4, 591.8, -0.2, 591.8, -0.4, 593.6, -0.2, 593.2, -0.4, 593.2, -0.4, 595.9, -0.2, 595.5, -0.4, 595.5, -0.2, 594.0, -0.4, 594.4, -0.2, 594.4, -0.2, 593.6, -0.4, 594.0, -0.2, 594.0, -0.4, 594.4, -0.2, 594.0, -0.4, 594.0, -0.2, 594.4, -0.4, 594.8, -0.2, 594.8, -0.4, 595.1, -0.2, 594.8, -0.4, 594.8, -0.2, 595.1, -0.4, 595.5, -0.2, 595.5, -0.2, 595.5, -0.4, 595.9, -0.2, 595.9, -0.4, 597.4, -0.2, 597.0, -0.4, 597.0, -0.4, 596.6, -0.2, 596.2, -0.4, 596.2, -0.2, 596.6, -0.4, 597.0, -0.2, 597.0, -0.2, 597.0, -0.4, 597.4, -0.2, 597.4, -0.2, 597.4, -0.4, 597.8, -0.2, 597.8, -0.2, 598.1, -0.4, 598.5, -0.2, 598.5, -0.4, 576.0, -0.2, 575.2, -0.4, 575.2, -0.2, 578.2, -0.4, 579.0, -0.2, 579.0, -0.2, 576.8, -0.4, 577.5, -0.2, 577.5, -0.2, 576.0, -0.4, 576.8, -0.2, 576.8, -0.4, 579.0, -0.2, 578.2, -0.4, 578.2, -0.2, 585.8, -0.4, 586.5, -0.2, 586.5, -0.2, 582.8, -0.4, 583.5, -0.2, 583.5, -0.2, 582.0, -0.4, 582.8, -0.2, 582.8, -0.4, 585.0, -0.2, 584.2, -0.4, 584.2, -0.2, 586.5, -0.4, 587.2, -0.2, 587.2, -0.2, 585.0, -0.4, 585.8, -0.2, 585.8, -0.4, 588.0, -0.2, 587.2, -0.4, 587.2, -0.4, 598.9, -0.2, 598.5, -0.4, 598.5, -0.2, 591.8, -0.4, 592.5, -0.2, 592.5, -0.2, 589.5, -0.4, 590.2, -0.2, 590.2, -0.2, 590.2, -0.4, 590.2, -0.4, 591.0, -0.2, 592.5, -0.4, 593.2, -0.2, 593.2, -0.2, 591.8, -0.4, 591.8, -0.4, 592.5, -0.2, 593.2, -0.4, 593.6, -0.2, 593.6, -0.2, 593.6, -0.4, 593.6, -0.4, 594.0, -0.2, 598.5, -0.4, 598.9, -0.2, 598.9, -0.2, 595.9, -0.4, 596.2, -0.2, 596.2, -0.2, 594.8, -0.4, 595.1, -0.2, 595.1, -0.2, 594.4, -0.4, 594.4, -0.4, 594.8, -0.2, 595.1, -0.4, 595.1, -0.4, 595.5, -0.2, 596.2, -0.4, 596.6, -0.2, 596.6, -0.2, 595.9, -0.4, 595.9, -0.4, 596.2, -0.2, 596.6, -0.4, 596.6, -0.4, 597.0, -0.2, 598.9, -0.4, 599.2, -0.2, 599.2, -0.2, 597.8, -0.4, 598.1, -0.2, 598.1, -0.2, 597.4, -0.4, 597.4, -0.4, 597.8, -0.2, 598.1, -0.4, 598.1, -0.4, 598.5, -0.4, 599.6, -0.2, 599.2, -0.4, 599.2, -0.2, 598.9, -0.4, 598.9, -0.4, 599.2, -0.2, 599.2, -0.4, 599.6, -0.2, 599.6, -0.2, 599.6, -0.2729, 599.9, -0.2, 599.9, -0.4, 599.6, -0.4, 599.9, -0.3271, 599.9, -0.4, 582.0, -0.2, 579.0, -0.4, 579.0, -0.2, 579.0, -0.4, 582.0, -0.2, 582.0, -0.6, 599.6, -0.6731, 599.9, -0.6, 599.9, -0.7, 577.5, -0.6, 578.2, -0.6, 577.5, -0.7, 586.5, -0.6, 585.8, -0.7, 585.8, -0.7, 577.5, -0.6, 576.8, -0.7, 576.8, -0.6, 575.2, -0.7, 576.0, -0.6, 576.0, -0.7, 576.8, -0.6, 576.0, -0.7, 576.0, -0.7, 583.5, -0.6, 582.8, -0.7, 582.8, -0.6, 584.2, -0.7, 585.0, -0.6, 585.0, -0.7, 582.8, -0.6, 582.0, -0.7, 582.0, -0.7, 584.2, -0.6, 583.5, -0.7, 583.5, -0.6, 583.5, -0.7, 584.2, -0.6, 584.2, -0.7, 585.8, -0.6, 585.0, -0.7, 585.0, -0.6, 598.1, -0.7, 598.5, -0.6, 598.5, -0.7, 593.2, -0.6, 592.5, -0.7, 592.5, -0.6, 589.5, -0.7, 590.2, -0.6, 590.2, -0.8, 587.2, -0.7, 586.5, -0.8, 586.5, -0.7, 589.5, -0.6, 588.0, -0.7, 588.0, -0.6, 591.8, -0.7, 592.5, -0.6, 592.5, -0.7, 590.2, -0.6, 589.5, -0.7, 589.5, -0.7, 591.8, -0.6, 591.0, -0.7, 591.0, -0.7, 592.5, -0.6, 591.8, -0.7, 591.8, -0.7, 593.6, -0.6, 593.2, -0.7, 593.2, -0.6, 595.5, -0.7, 595.9, -0.6, 595.9, -0.6, 594.4, -0.7, 594.8, -0.6, 594.8, -0.7, 594.4, -0.6, 594.0, -0.7, 594.0, -0.6, 594.0, -0.7, 594.4, -0.6, 594.4, -0.7, 595.1, -0.6, 594.8, -0.7, 594.8, -0.6, 595.1, -0.7, 595.5, -0.6, 595.5, -0.7, 595.9, -0.6, 595.5, -0.7, 595.5, -0.7, 596.6, -0.6, 596.2, -0.7, 596.2, -0.6, 597.0, -0.7, 597.4, -0.6, 597.4, -0.6, 596.6, -0.7, 597.0, -0.6, 597.0, -0.7, 597.4, -0.6, 597.0, -0.7, 597.0, -0.6, 597.4, -0.7, 597.8, -0.6, 597.8, -0.7, 598.1, -0.6, 597.8, -0.7, 597.8, -0.6, 593.6, -0.7, 594.0, -0.6, 594.0, -0.7, 587.2, -0.6, 586.5, -0.7, 586.5, -0.6, 587.2, -0.7, 588.0, -0.6, 588.0, -0.7, 576.0, -0.6, 575.2, -0.7, 575.2, -0.7, 598.9, -0.6, 598.5, -0.7, 598.5, -0.7, 593.6, -0.8, 594.0, -0.7, 594.0, -0.8, 577.5, -0.7, 576.8, -0.8, 576.8, -0.6, 578.2, -0.7, 579.0, -0.6, 579.0, -0.8, 576.8, -0.7, 576.0, -0.8, 576.0, -0.6, 576.8, -0.7, 577.5, -0.6, 577.5, -0.7, 575.2, -0.8, 576.0, -0.7, 576.0, -0.6, 576.0, -0.7, 576.8, -0.6, 576.8, -0.6, 585.8, -0.7, 586.5, -0.6, 586.5, -0.7, 583.5, -0.8, 584.2, -0.7, 584.2, -0.8, 582.8, -0.7, 582.0, -0.8, 582.0, -0.6, 582.8, -0.7, 583.5, -0.6, 583.5, -0.7, 584.2, -0.8, 585.0, -0.7, 585.0, -0.6, 582.0, -0.7, 582.8, -0.6, 582.8, -0.7, 585.0, -0.6, 584.2, -0.7, 584.2, -0.8, 583.5, -0.7, 582.8, -0.8, 582.8, -0.6, 586.5, -0.7, 587.2, -0.6, 587.2, -0.8, 585.8, -0.7, 585.0, -0.8, 585.0, -0.8, 584.2, -0.7, 583.5, -0.8, 583.5, -0.6, 585.0, -0.7, 585.8, -0.6, 585.8, -0.7, 588.0, -0.6, 587.2, -0.7, 587.2, -0.8, 586.5, -0.7, 585.8, -0.8, 585.8, -0.7, 598.1, -0.8, 598.5, -0.7, 598.5, -0.8, 593.2, -0.7, 592.5, -0.8, 592.5, -0.7, 589.5, -0.8, 590.2, -0.7, 590.2, -0.6, 590.2, -0.7, 591.0, -0.6, 591.0, -0.7, 587.2, -0.8, 588.0, -0.7, 588.0, -0.6, 588.0, -0.7, 589.5, -0.6, 589.5, -0.7, 591.0, -0.6, 590.2, -0.7, 590.2, -0.6, 592.5, -0.7, 593.2, -0.6, 593.2, -0.7, 591.8, -0.8, 592.5, -0.7, 592.5, -0.8, 590.2, -0.7, 589.5, -0.8, 589.5, -0.6, 591.0, -0.7, 591.8, -0.6, 591.8, -0.6, 593.2, -0.7, 593.6, -0.6, 593.6, -0.8, 591.8, -0.7, 591.0, -0.8, 591.0, -0.7, 594.0, -0.6, 593.6, -0.7, 593.6, -0.8, 592.5, -0.7, 591.8, -0.8, 591.8, -0.8, 593.6, -0.7, 593.2, -0.8, 593.2, -0.6, 598.5, -0.7, 598.9, -0.6, 598.9, -0.6, 595.9, -0.7, 596.2, -0.6, 596.2, -0.7, 595.5, -0.8, 595.9, -0.7, 595.9, -0.6, 594.8, -0.7, 595.1, -0.6, 595.1, -0.7, 594.4, -0.8, 594.8, -0.7, 594.8, -0.6, 594.4, -0.7, 594.4, -0.7, 594.8, -0.8, 594.4, -0.7, 594.0, -0.8, 594.0, -0.7, 594.0, -0.8, 594.4, -0.7, 594.4, -0.6, 595.1, -0.7, 595.1, -0.7, 595.5, -0.8, 595.1, -0.7, 594.8, -0.8, 594.8, -0.6, 596.2, -0.7, 596.6, -0.6, 596.6, -0.6, 595.9, -0.7, 595.9, -0.7, 596.2, -0.7, 595.1, -0.8, 595.5, -0.7, 595.5, -0.8, 595.9, -0.7, 595.5, -0.8, 595.5, -0.6, 596.6, -0.7, 596.6, -0.7, 597.0, -0.8, 596.6, -0.7, 596.2, -0.8, 596.2, -0.6, 598.9, -0.7, 599.2, -0.6, 599.2, -0.6, 597.8, -0.7, 598.1, -0.6, 598.1, -0.7, 597.0, -0.8, 597.4, -0.7, 597.4, -0.6, 597.4, -0.7, 597.4, -0.7, 597.8, -0.7, 596.6, -0.8, 597.0, -0.7, 597.0, -0.8, 597.4, -0.7, 597.0, -0.8, 597.0, -0.6, 598.1, -0.7, 598.1, -0.7, 598.5, -0.7, 597.4, -0.8, 597.8, -0.7, 597.8, -0.6, 599.6, -0.6, 599.2, -0.7, 599.2, -0.6, 598.9, -0.7, 598.9, -0.7, 599.2, -0.8, 598.1, -0.7, 597.8, -0.8, 597.8, -0.8, 576.0, -0.7, 575.2, -0.8, 575.2, -0.8, 598.9, -0.7, 598.5, -0.8, 598.5, -0.7, 576.8, -0.8, 577.5, -0.7, 577.5, -0.7, 576.0, -0.8, 576.8, -0.7, 576.8, -0.7, 585.8, -0.8, 586.5, -0.7, 586.5, -0.7, 582.8, -0.8, 583.5, -0.7, 583.5, -0.7, 582.0, -0.8, 582.8, -0.7, 582.8, -0.8, 585.0, -0.7, 584.2, -0.8, 584.2, -0.7, 586.5, -0.8, 587.2, -0.7, 587.2, -0.7, 585.0, -0.8, 585.8, -0.7, 585.8, -0.8, 588.0, -0.7, 587.2, -0.8, 587.2, -0.7, 590.2, -0.8, 591.0, -0.7, 591.0, -0.8, 591.0, -0.7, 590.2, -0.8, 590.2, -0.7, 592.5, -0.8, 593.2, -0.7, 593.2, -0.7, 591.0, -0.8, 591.8, -0.7, 591.8, -0.7, 593.2, -0.8, 593.6, -0.7, 593.6, -0.8, 594.0, -0.7, 593.6, -0.8, 593.6, -0.7, 598.5, -0.8, 598.9, -0.7, 598.9, -0.7, 595.9, -0.8, 596.2, -0.7, 596.2, -0.7, 594.8, -0.8, 595.1, -0.7, 595.1, -0.7, 594.4, -0.8, 594.4, -0.8, 594.8, -0.7, 595.1, -0.8, 595.1, -0.8, 595.5, -0.7, 596.2, -0.8, 596.6, -0.7, 596.6, -0.7, 595.9, -0.8, 595.9, -0.8, 596.2, -0.7, 596.6, -0.8, 596.6, -0.8, 597.0, -0.7, 598.9, -0.8, 599.2, -0.7, 599.2, -0.7, 597.8, -0.8, 598.1, -0.7, 598.1, -0.7, 597.4, -0.8, 597.4, -0.8, 597.8, -0.7, 598.1, -0.8, 598.1, -0.8, 598.5, -0.8, 599.6, -0.7, 599.2, -0.8, 599.2, -0.7, 598.9, -0.8, 598.9, -0.8, 599.2, -0.7, 599.2, -0.8, 599.6, -0.6, 599.6, -0.8, 599.6, -0.8, 599.9, -0.7269, 599.9, -0.7, 577.5, -0.7, 579.0, -0.6, 578.2, -0.6, 579.0, -0.7, 582.0, -0.6, 582.0, -0.7, 582.0, -0.6, 579.0, -0.7, 579.0, -0.7, 577.5, -0.8, 579.0, -0.7, 579.0, -0.8, 579.0, -0.7, 577.5, -0.8, 577.5, -0.7, 579.0, -0.8, 582.0, -0.7, 582.0, -0.8, 582.0, -0.7, 579.0, -0.8, 579.0, -0.7, 588.0, -0.8, 589.5, -0.7, 589.5, -0.8, 589.5, -0.7, 588.0, -0.8, 588.0, -4.191e-08, 575.2, -0.1, 575.2, -0.1, 576.0, -4.196e-08, 576.0, -0.1, 576.0, -0.1, 576.8, -0.1, 575.2, -0.2, 576.0, -0.1, 576.0, -4.202e-08, 576.8, -0.1, 576.8, -0.1, 577.5, -4.251e-08, 583.5, -0.1, 582.8, -0.1, 583.5, -0.2, 587.2, -0.1, 586.5, -0.2, 586.5, -0.2, 578.2, -0.1, 577.5, -0.2, 577.5, -4.218e-08, 579.0, -0.1, 578.2, -0.1, 579.0, -0.1, 577.5, -0.2, 578.2, -0.1, 578.2, -0.2, 576.8, -0.1, 576.0, -0.2, 576.0, -0.2, 577.5, -0.1, 576.8, -0.2, 576.8, -0.2, 582.0, -0.1, 579.0, -0.2, 579.0, -0.1, 584.2, -0.2, 585.0, -0.1, 585.0, -4.267e-08, 585.8, -0.1, 586.5, -4.273e-08, 586.5, -0.1, 583.5, -0.2, 584.2, -0.1, 584.2, -4.251e-08, 583.5, -0.1, 583.5, -0.1, 584.2, -0.2, 582.8, -0.1, 582.0, -0.2, 582.0, -0.2, 583.5, -0.1, 582.8, -0.2, 582.8, -0.1, 585.0, -4.262e-08, 585.0, -4.256e-08, 584.2, -0.2, 584.2, -0.1, 583.5, -0.2, 583.5, -4.281e-08, 587.6, -0.1, 587.2, -0.1, 588.0, -4.278e-08, 587.2, -0.1, 586.5, -0.1, 587.2, -0.2, 585.8, -0.1, 585.0, -0.2, 585.0, -0.2, 586.5, -0.1, 585.8, -0.2, 585.8, -0.1, 587.2, -0.2, 588.0, -0.1, 588.0, -4.297e-08, 589.9, -0.1, 589.5, -0.1, 590.2, -0.2, 593.2, -0.1, 592.5, -0.2, 592.5, -4.303e-08, 590.6, -0.1, 591.0, -4.306e-08, 591.0, -0.1, 589.5, -0.2, 590.2, -0.1, 590.2, -4.308e-08, 591.4, -0.1, 591.0, -0.1, 591.8, -0.2, 590.2, -0.1, 589.5, -0.2, 589.5, -4.322e-08, 593.2, -0.1, 593.2, -0.1, 593.6, -4.319e-08, 592.9, -0.1, 592.5, -0.1, 593.2, -0.1, 591.8, -0.2, 592.5, -0.1, 592.5, -0.2, 591.8, -0.1, 591.0, -0.2, 591.0, -4.325e-08, 593.6, -0.1, 593.6, -0.1, 594.0, -0.2, 592.5, -0.1, 591.8, -0.2, 591.8, -0.1, 594.0, -4.327e-08, 594.0, -4.325e-08, 593.6, -0.2, 593.6, -0.1, 593.2, -0.2, 593.2, -4.333e-08, 594.8, -0.1, 594.4, -0.1, 594.8, -0.1, 595.9, -4.341e-08, 595.9, -4.338e-08, 595.5, -0.1, 595.5, -0.2, 595.9, -0.1, 595.9, -4.336e-08, 595.1, -0.1, 595.1, -0.1, 595.5, -0.1, 594.4, -0.2, 594.8, -0.1, 594.8, -4.333e-08, 594.8, -0.1, 594.8, -0.1, 595.1, -0.2, 594.4, -0.1, 594.0, -0.2, 594.0, -0.1, 594.0, -0.2, 594.4, -0.1, 594.4, -4.207e-08, 577.5, -0.1, 577.5, -0.1, 578.2, -0.2, 595.1, -0.1, 594.8, -0.2, 594.8, -4.347e-08, 596.6, -0.1, 596.6, -0.1, 597.0, -4.347e-08, 596.6, -0.1, 596.2, -0.1, 596.6, -0.1, 595.1, -0.2, 595.5, -0.1, 595.5, -0.2, 595.9, -0.1, 595.5, -0.2, 595.5, -4.349e-08, 597.0, -0.1, 597.0, -0.1, 597.4, -0.2, 596.6, -0.1, 596.2, -0.2, 596.2, -4.352e-08, 597.4, -0.1, 597.4, -0.1, 597.8, -4.36e-08, 598.5, -0.1, 598.1, -0.1, 598.5, -0.1, 597.0, -0.2, 597.4, -0.1, 597.4, -4.355e-08, 597.8, -0.1, 598.1, -4.357e-08, 598.1, -0.1, 596.6, -0.2, 597.0, -0.1, 597.0, -0.2, 597.4, -0.1, 597.0, -0.2, 597.0, -4.36e-08, 598.5, -0.1, 598.5, -0.1, 598.9, -0.1, 597.4, -0.2, 597.8, -0.1, 597.8, -0.1, 582.8, -4.24e-08, 582.0, -0.1, 582.0, -4.366e-08, 599.2, -0.1, 599.2, -0.1, 599.6, -0.2, 598.1, -0.1, 597.8, -0.2, 597.8, -0.1, 598.1, -0.2, 598.5, -0.1, 598.5, -4.262e-08, 585.0, -0.1, 585.0, -0.1, 585.8, -0.1, 593.6, -0.2, 594.0, -0.1, 594.0, -0.2, 576.0, -0.1, 575.2, -0.2, 575.2, -0.2, 598.9, -0.1, 598.5, -0.2, 598.5, -0.1, 578.2, -0.2, 579.0, -0.1, 579.0, -0.1, 576.8, -0.2, 577.5, -0.1, 577.5, -0.1, 576.0, -0.2, 576.8, -0.1, 576.8, -0.2, 579.0, -0.1, 578.2, -0.2, 578.2, -0.1, 585.8, -0.2, 586.5, -0.1, 586.5, -0.1, 582.8, -0.2, 583.5, -0.1, 583.5, -0.1, 582.0, -0.2, 582.8, -0.1, 582.8, -0.2, 585.0, -0.1, 584.2, -0.2, 584.2, -0.1, 586.5, -0.2, 587.2, -0.1, 587.2, -0.1, 585.0, -0.2, 585.8, -0.1, 585.8, -0.2, 588.0, -0.1, 587.2, -0.2, 587.2, -0.1, 590.2, -0.2, 591.0, -0.1, 591.0, -0.2, 591.0, -0.1, 590.2, -0.2, 590.2, -0.1, 592.5, -0.2, 593.2, -0.1, 593.2, -0.1, 591.0, -0.2, 591.8, -0.1, 591.8, -0.1, 593.2, -0.2, 593.6, -0.1, 593.6, -0.2, 594.0, -0.1, 593.6, -0.2, 593.6, -0.1, 598.5, -0.2, 598.9, -0.1, 598.9, -0.1, 595.9, -0.2, 596.2, -0.1, 596.2, -0.1, 594.8, -0.2, 595.1, -0.1, 595.1, -0.1, 594.4, -0.2, 594.4, -0.2, 594.8, -0.1, 595.1, -0.2, 595.1, -0.2, 595.5, -0.1, 596.2, -0.2, 596.6, -0.1, 596.6, -0.1, 595.9, -0.2, 595.9, -0.2, 596.2, -0.1, 596.6, -0.2, 596.6, -0.2, 597.0, -0.1, 598.9, -0.2, 599.2, -0.1, 599.2, -0.1, 597.8, -0.2, 598.1, -0.1, 598.1, -0.1, 597.4, -0.2, 597.4, -0.2, 597.8, -0.1, 598.1, -0.2, 598.1, -0.2, 598.5, -0.2, 599.6, -0.1, 599.2, -0.2, 599.2, -0.1, 598.9, -0.2, 598.9, -0.2, 599.2, -0.1, 599.2, -0.2, 599.6, -0.1, 599.6, -0.1, 600.0, -0.1, 599.9, -0.1271, 599.9, -0.1, 598.9, -4.363e-08, 598.9, -4.36e-08, 598.5, -0.1, 577.5, -4.207e-08, 577.5, -4.202e-08, 576.8, -4.24e-08, 582.0, -0.1, 582.8, -4.245e-08, 582.8, -4.256e-08, 584.2, -0.1, 584.2, -0.1, 585.0, -0.1, 591.8, -4.311e-08, 591.8, -4.308e-08, 591.4, -4.338e-08, 595.5, -0.1, 595.5, -0.1, 595.9, -4.363e-08, 598.9, -0.1, 598.9, -0.1, 599.2, -0.1, 599.9, -0.07285, 599.9, -4.368e-08, 599.6, -4.368e-08, 599.6, -0.1, 599.6, -0.1, 599.9, -0.1, 588.0, -0.2, 589.5, -0.1, 589.5, -0.1, 591.0, -4.303e-08, 590.6, -0.1, 590.2, -4.314e-08, 592.1, -0.1, 591.8, -0.1, 592.5, -4.327e-08, 594.0, -0.1, 594.0, -0.1, 594.4, -4.341e-08, 595.9, -0.1, 595.9, -0.1, 596.2, -0.1, 598.1, -4.355e-08, 597.8, -0.1, 597.8, -0.1, 576.0, -4.196e-08, 576.0, -4.191e-08, 575.2, -0.1, 576.8, -4.202e-08, 576.8, -4.196e-08, 576.0, -0.1, 578.2, -4.218e-08, 579.0, -4.213e-08, 578.2, -4.207e-08, 577.5, -0.1, 578.2, -4.213e-08, 578.2, -0.1, 579.0, -4.224e-08, 579.8, -4.218e-08, 579.0, -4.229e-08, 580.5, -0.1, 582.0, -4.24e-08, 582.0, -0.1, 582.8, -4.251e-08, 583.5, -4.245e-08, 582.8, -0.1, 584.2, -4.256e-08, 584.2, -4.251e-08, 583.5, -0.1, 586.5, -4.267e-08, 585.8, -0.1, 585.8, -4.262e-08, 585.0, -0.1, 585.8, -4.267e-08, 585.8, -0.1, 586.5, -4.278e-08, 587.2, -4.273e-08, 586.5, -0.1, 587.2, -4.281e-08, 587.6, -4.278e-08, 587.2, -4.281e-08, 587.6, -0.1, 588.0, -4.284e-08, 588.0, -4.284e-08, 588.0, -0.1, 588.0, -4.286e-08, 588.4, -0.1, 589.5, -4.295e-08, 589.5, -4.292e-08, 589.1, -0.1, 589.5, -4.297e-08, 589.9, -4.295e-08, 589.5, -4.297e-08, 589.9, -0.1, 590.2, -4.3e-08, 590.2, -4.3e-08, 590.2, -0.1, 590.2, -4.303e-08, 590.6, -0.1, 591.0, -4.308e-08, 591.4, -4.306e-08, 591.0, -0.1, 592.5, -4.319e-08, 592.9, -4.316e-08, 592.5, -0.1, 591.8, -4.314e-08, 592.1, -4.311e-08, 591.8, -4.314e-08, 592.1, -0.1, 592.5, -4.316e-08, 592.5, -0.1, 593.2, -4.322e-08, 593.2, -4.319e-08, 592.9, -0.1, 593.6, -4.325e-08, 593.6, -4.322e-08, 593.2, -0.1, 594.4, -4.333e-08, 594.8, -4.33e-08, 594.4, -4.327e-08, 594.0, -0.1, 594.4, -4.33e-08, 594.4, -0.1, 595.1, -4.336e-08, 595.1, -4.333e-08, 594.8, -0.1, 595.5, -4.338e-08, 595.5, -4.336e-08, 595.1, -0.1, 596.2, -4.347e-08, 596.6, -4.344e-08, 596.2, -4.341e-08, 595.9, -0.1, 596.2, -4.344e-08, 596.2, -0.1, 597.0, -4.349e-08, 597.0, -4.347e-08, 596.6, -0.1, 597.4, -4.352e-08, 597.4, -4.349e-08, 597.0, -4.352e-08, 597.4, -0.1, 597.8, -4.355e-08, 597.8, -0.1, 598.1, -4.36e-08, 598.5, -4.357e-08, 598.1, -0.1, 599.2, -4.366e-08, 599.2, -4.363e-08, 598.9, -0.1, 599.6, -4.368e-08, 599.6, -4.366e-08, 599.2, -4.368e-08, 599.6, -0.07285, 599.9, -4.37e-08, 599.9, -0.2, 599.6, -0.2, 599.9, -0.1271, 599.9, -4.229e-08, 580.5, -0.1, 579.0, -0.1, 582.0, -0.1, 579.0, -0.2, 582.0, -0.1, 582.0, -0.1, 579.0, -4.229e-08, 580.5, -4.224e-08, 579.8, -0.1, 589.5, -4.289e-08, 588.8, -0.1, 588.0, -0.2, 589.5, -0.1, 588.0, -0.2, 588.0, -0.1, 588.0, -4.289e-08, 588.8, -4.286e-08, 588.4, -4.289e-08, 588.8, -0.1, 589.5, -4.292e-08, 589.1, -0.8, 589.5, -0.8, 588.0, -1.0, 588.8, -1.0, 582.8, -0.8, 582.8, -0.8, 582.0, -1.0, 586.5, -0.8, 586.5, -0.8, 585.8, -0.8, 582.0, -0.8, 579.0, -1.0, 580.5, -1.0, 590.6, -0.8, 591.0, -0.8, 590.2, -1.0, 592.1, -0.8, 592.5, -0.8, 591.8, -1.0, 595.9, -0.8, 596.2, -0.8, 595.9, -0.8, 594.0, -1.0, 594.4, -0.8, 594.4, -1.0, 598.1, -0.8, 598.1, -0.8, 597.8, -1.0, 587.2, -0.8, 587.2, -0.8, 586.5, -0.8, 579.0, -1.0, 578.2, -1.0, 579.0, -1.0, 577.5, -0.8, 576.8, -1.0, 576.8, -1.0, 576.0, -0.8, 576.8, -0.8, 576.0, -1.0, 576.0, -0.8, 576.0, -0.8, 575.2, -1.0, 584.2, -0.8, 584.2, -0.8, 583.5, -0.8, 582.8, -1.0, 582.8, -1.0, 583.5, -1.0, 583.5, -0.8, 583.5, -0.8, 582.8, -1.0, 585.8, -0.8, 585.0, -1.0, 585.0, -1.0, 585.0, -0.8, 585.0, -0.8, 584.2, -0.8, 586.5, -1.0, 586.5, -1.0, 587.2, -0.8, 599.6, -0.8, 599.2, -1.0, 599.2, -1.0, 593.6, -0.8, 593.6, -0.8, 593.2, -1.0, 589.9, -0.8, 590.2, -0.8, 589.5, -1.0, 587.6, -0.8, 588.0, -0.8, 587.2, -0.8, 589.5, -1.0, 588.8, -1.0, 589.1, -1.0, 591.4, -0.8, 591.8, -0.8, 591.0, -0.8, 591.0, -1.0, 590.6, -1.0, 591.0, -0.8, 592.5, -1.0, 592.1, -1.0, 592.5, -1.0, 592.9, -0.8, 593.2, -0.8, 592.5, -1.0, 593.6, -0.8, 594.0, -0.8, 593.6, -1.0, 596.2, -0.8, 596.6, -0.8, 596.2, -1.0, 595.1, -0.8, 595.1, -0.8, 594.8, -1.0, 594.4, -0.8, 594.0, -1.0, 594.0, -1.0, 594.8, -0.8, 594.8, -0.8, 594.4, -1.0, 595.5, -0.8, 595.5, -0.8, 595.1, -1.0, 595.5, -0.8, 595.9, -0.8, 595.5, -0.8, 596.2, -1.0, 595.9, -1.0, 596.2, -1.0, 597.0, -0.8, 597.0, -0.8, 596.6, -0.8, 598.1, -1.0, 598.1, -1.0, 598.5, -1.0, 597.4, -0.8, 597.4, -0.8, 597.0, -1.0, 597.8, -0.8, 597.4, -1.0, 597.4, -1.0, 598.5, -0.8, 598.5, -0.8, 598.1, -1.0, 598.9, -0.8, 598.9, -0.8, 598.5, -1.0, 599.6, -0.8, 599.6, -1.0, 599.2, -0.8, 599.6, -1.0, 599.6, -1.0, 599.9, -1.0, 599.9, -0.9462, 599.9, -0.8, 599.6, -0.8, 598.9, -1.0, 599.2, -0.8, 599.2, -0.8, 599.6, -0.9462, 599.9, -0.8, 599.9, -0.8, 598.9, -1.0, 598.9, -1.0, 599.2, -0.8, 598.5, -1.0, 598.5, -1.0, 598.9, -0.8, 597.4, -1.0, 597.8, -0.8, 597.8, -1.0, 598.1, -0.8, 597.8, -1.0, 597.8, -0.8, 597.0, -1.0, 597.0, -1.0, 597.4, -0.8, 596.6, -1.0, 596.6, -1.0, 597.0, -0.8, 596.6, -1.0, 596.2, -1.0, 596.6, -0.8, 595.9, -1.0, 595.5, -1.0, 595.9, -0.8, 595.1, -1.0, 595.1, -1.0, 595.5, -0.8, 594.8, -1.0, 594.8, -1.0, 595.1, -1.0, 594.8, -0.8, 594.4, -1.0, 594.4, -0.8, 594.0, -1.0, 593.6, -1.0, 594.0, -0.8, 593.2, -1.0, 593.2, -1.0, 593.6, -0.8, 593.2, -1.0, 592.9, -1.0, 593.2, -1.0, 592.9, -0.8, 592.5, -1.0, 592.5, -0.8, 591.8, -1.0, 591.8, -1.0, 592.1, -0.8, 591.8, -1.0, 591.4, -1.0, 591.8, -1.0, 591.4, -0.8, 591.0, -1.0, 591.0, -0.8, 590.2, -1.0, 589.9, -1.0, 590.2, -1.0, 590.6, -0.8, 590.2, -1.0, 590.2, -1.0, 589.9, -0.8, 589.5, -1.0, 589.5, -1.0, 589.5, -0.8, 589.5, -1.0, 589.1, -0.8, 588.0, -1.0, 588.0, -1.0, 588.4, -1.0, 588.8, -0.8, 588.0, -1.0, 588.4, -0.8, 588.0, -1.0, 587.6, -1.0, 588.0, -0.8, 587.2, -1.0, 587.2, -1.0, 587.6, -0.8, 585.0, -1.0, 585.8, -0.8, 585.8, -1.0, 586.5, -0.8, 585.8, -1.0, 585.8, -0.8, 584.2, -1.0, 584.2, -1.0, 585.0, -0.8, 583.5, -1.0, 583.5, -1.0, 584.2, -0.8, 582.0, -1.0, 580.5, -1.0, 582.0, -1.0, 582.8, -0.8, 582.0, -1.0, 582.0, -1.0, 580.5, -0.8, 579.0, -1.0, 579.0, -0.8, 576.8, -1.0, 577.5, -0.8, 577.5, -1.0, 578.2, -0.8, 577.5, -1.0, 577.5, -0.8, 576.8, -1.0, 576.0, -1.0, 576.8, -0.8, 575.2, -1.0, 575.2, -1.0, 576.0, -0.8, 579.0, -0.8, 577.5, -1.0, 578.2, -0.4, 599.6, -0.3271, 599.9, -0.2729, 599.9, -0.2729, 599.9, -0.2, 599.6, -0.4, 599.6, -0.6731, 599.9, -0.6, 599.6, -0.8, 599.6, -0.8, 599.6, -0.7269, 599.9, -0.6731, 599.9, -0.2, 599.6, -0.1271, 599.9, -0.1, 599.9, -0.1, 599.9, -0.1, 599.6, -0.2, 599.6, -0.1, 599.9, -0.1, 600.0, -0.07285, 599.9, -0.07285, 599.9, -0.1, 600.0, -4.371e-08, 600.0, -4.371e-08, 600.0, -4.37e-08, 599.9, -0.07285, 599.9, -0.1271, 599.9, -0.2, 599.9, -0.2, 600.0, -0.2, 600.0, -0.1, 600.0, -0.1271, 599.9, -1.0, 599.9, -1.0, 600.0, -0.9462, 599.9, -0.9462, 599.9, -1.0, 600.0, -0.8, 600.0, -0.8, 600.0, -0.8, 599.9, -0.9462, 599.9, 96.0, 0.1667, 96.0, 0.0, 96.12, 0.1667, 96.0, 0.3333, 95.88, 0.1667, 96.0, 0.1667, 96.12, 0.1667, 96.12, 0.0, 96.25, 0.1667, 97.12, 0.1667, 97.25, 0.0, 97.25, 0.1667, 97.62, 0.1667, 97.75, 0.3333, 97.62, 0.3333, 96.25, 0.1667, 96.38, 0.3333, 96.25, 0.3333, 96.38, 0.1667, 96.5, 0.0, 96.5, 0.1667, 96.38, 0.3333, 96.25, 0.1667, 96.38, 0.1667, 96.0, 0.1667, 96.12, 0.3333, 96.0, 0.3333, 96.12, 0.1667, 96.25, 0.3333, 96.12, 0.3333, 96.5, 0.1667, 97.0, 0.3333, 96.5, 0.3333, 97.75, 0.1667, 97.62, 0.0, 97.75, 0.0, 97.12, 0.1667, 97.25, 0.3333, 97.12, 0.3333, 97.25, 0.1667, 97.25, 0.0, 97.38, 0.1667, 97.5, 0.3333, 97.38, 0.1667, 97.5, 0.1667, 97.0, 0.1667, 97.12, 0.3333, 97.0, 0.3333, 97.5, 0.0, 97.5, 0.1667, 97.38, 0.0, 97.38, 0.3333, 97.25, 0.1667, 97.38, 0.1667, 97.88, 0.1667, 97.94, 0.0, 98.0, 0.1667, 97.75, 0.1667, 97.88, 0.0, 97.88, 0.1667, 97.25, 0.1667, 97.38, 0.3333, 97.25, 0.3333, 97.5, 0.1667, 97.62, 0.3333, 97.5, 0.3333, 98.0, 0.3333, 97.88, 0.1667, 98.0, 0.1667, 98.25, 0.1667, 98.31, 0.0, 98.38, 0.1667, 98.69, 0.0, 98.62, 0.1667, 98.62, 0.0, 98.75, 0.1667, 98.88, 0.3333, 98.75, 0.3333, 98.5, 0.1667, 98.44, 0.0, 98.5, 0.0, 98.25, 0.1667, 98.38, 0.3333, 98.25, 0.3333, 98.88, 0.1667, 98.88, 0.0, 98.94, 0.1667, 98.75, 0.1667, 98.81, 0.0, 98.88, 0.1667, 98.5, 0.3333, 98.38, 0.1667, 98.5, 0.1667, 98.5, 0.1667, 98.62, 0.3333, 98.5, 0.3333, 98.94, 0.1667, 98.94, 0.0, 99.0, 0.1667, 98.62, 0.3333, 98.5, 0.1667, 98.62, 0.1667, 99.0, 0.0, 99.0, 0.1667, 98.94, 0.0, 98.88, 0.1667, 98.94, 0.3333, 98.88, 0.3333, 99.06, 0.1667, 99.12, 0.0, 99.12, 0.1667, 99.31, 0.0, 99.31, 0.1667, 99.25, 0.0, 99.25, 0.1667, 99.31, 0.3333, 99.25, 0.3333, 99.19, 0.1667, 99.19, 0.0, 99.25, 0.1667, 99.06, 0.3333, 99.0, 0.1667, 99.06, 0.1667, 99.0, 0.3333, 98.94, 0.1667, 99.0, 0.1667, 99.0, 0.1667, 99.06, 0.3333, 99.0, 0.3333, 99.25, 0.1667, 99.25, 0.0, 99.31, 0.1667, 99.12, 0.3333, 99.06, 0.1667, 99.12, 0.1667, 99.44, 0.1667, 99.44, 0.0, 99.5, 0.1667, 99.38, 0.1667, 99.44, 0.0, 99.44, 0.1667, 99.12, 0.1667, 99.19, 0.3333, 99.12, 0.3333, 99.25, 0.3333, 99.19, 0.1667, 99.25, 0.1667, 99.5, 0.1667, 99.5, 0.0, 99.56, 0.1667, 99.31, 0.3333, 99.25, 0.1667, 99.31, 0.1667, 99.56, 0.1667, 99.56, 0.0, 99.62, 0.1667, 99.5, 0.1667, 99.56, 0.3333, 99.5, 0.3333, 99.69, 0.1667, 99.62, 0.0, 99.69, 0.0, 99.38, 0.1667, 99.44, 0.3333, 99.38, 0.3333, 99.5, 0.3333, 99.44, 0.1667, 99.5, 0.1667, 99.75, 0.1667, 99.75, 0.0, 99.81, 0.1667, 99.56, 0.3333, 99.5, 0.1667, 99.56, 0.1667, 99.81, 0.1667, 99.81, 0.0, 99.88, 0.1667, 99.88, 0.1667, 99.88, 0.0, 99.94, 0.1667, 99.62, 0.3333, 99.56, 0.1667, 99.62, 0.1667, 99.62, 0.1667, 99.69, 0.3333, 99.62, 0.3333, 96.25, 0.1667, 96.25, 0.0, 96.38, 0.1667, 97.75, 0.1667, 97.88, 0.3333, 97.75, 0.3333, 99.75, 0.3333, 99.69, 0.1667, 99.75, 0.1667, 97.75, 0.3333, 97.88, 0.5, 97.75, 0.5, 95.88, 0.1667, 96.0, 0.3333, 95.88, 0.3333, 99.62, 0.3333, 99.69, 0.5, 99.62, 0.5, 97.62, 0.3333, 97.75, 0.5, 97.62, 0.5, 96.25, 0.3333, 96.38, 0.5, 96.25, 0.5, 96.38, 0.5, 96.25, 0.3333, 96.38, 0.3333, 96.5, 0.3333, 96.38, 0.1667, 96.5, 0.1667, 96.0, 0.3333, 96.12, 0.5, 96.0, 0.5, 96.25, 0.3333, 96.12, 0.1667, 96.25, 0.1667, 96.0, 0.5, 95.88, 0.3333, 96.0, 0.3333, 96.12, 0.3333, 96.0, 0.1667, 96.12, 0.1667, 96.38, 0.1667, 96.5, 0.3333, 96.38, 0.3333, 96.12, 0.3333, 96.25, 0.5, 96.12, 0.5, 97.75, 0.3333, 97.62, 0.1667, 97.75, 0.1667, 97.12, 0.3333, 97.25, 0.5, 97.12, 0.5, 97.5, 0.5, 97.38, 0.3333, 97.5, 0.3333, 97.25, 0.3333, 97.12, 0.1667, 97.25, 0.1667, 97.12, 0.3333, 97.0, 0.1667, 97.12, 0.1667, 97.38, 0.1667, 97.5, 0.3333, 97.38, 0.3333, 97.0, 0.3333, 97.12, 0.5, 97.0, 0.5, 97.88, 0.3333, 97.75, 0.1667, 97.88, 0.1667, 97.25, 0.3333, 97.38, 0.5, 97.25, 0.5, 97.38, 0.5, 97.25, 0.3333, 97.38, 0.3333, 97.62, 0.3333, 97.5, 0.1667, 97.62, 0.1667, 97.88, 0.1667, 98.0, 0.3333, 97.88, 0.3333, 97.5, 0.3333, 97.62, 0.5, 97.5, 0.5, 98.0, 0.5, 97.88, 0.3333, 98.0, 0.3333, 99.75, 0.1667, 99.81, 0.3333, 99.75, 0.3333, 98.75, 0.3333, 98.62, 0.1667, 98.75, 0.1667, 98.75, 0.3333, 98.88, 0.5, 98.75, 0.5, 98.38, 0.3333, 98.25, 0.1667, 98.38, 0.1667, 98.25, 0.5, 98.0, 0.3333, 98.25, 0.3333, 98.0, 0.3333, 98.25, 0.5, 98.0, 0.5, 98.38, 0.3333, 98.38, 0.1667, 98.5, 0.3333, 98.25, 0.3333, 98.38, 0.5, 98.25, 0.5, 98.88, 0.3333, 98.75, 0.1667, 98.88, 0.1667, 98.62, 0.3333, 98.62, 0.1667, 98.75, 0.3333, 98.5, 0.5, 98.38, 0.3333, 98.5, 0.3333, 98.5, 0.3333, 98.62, 0.5, 98.5, 0.5, 98.94, 0.3333, 98.88, 0.1667, 98.94, 0.1667, 98.62, 0.5, 98.5, 0.3333, 98.62, 0.3333, 98.94, 0.3333, 98.94, 0.1667, 99.0, 0.3333, 98.88, 0.3333, 98.94, 0.5, 98.88, 0.5, 99.81, 0.3333, 99.75, 0.1667, 99.81, 0.1667, 99.38, 0.3333, 99.31, 0.1667, 99.38, 0.1667, 99.25, 0.3333, 99.31, 0.5, 99.25, 0.5, 99.19, 0.3333, 99.12, 0.1667, 99.19, 0.1667, 99.06, 0.5, 99.0, 0.3333, 99.06, 0.3333, 99.06, 0.3333, 99.06, 0.1667, 99.12, 0.3333, 99.0, 0.5, 98.94, 0.3333, 99.0, 0.3333, 99.0, 0.3333, 99.06, 0.5, 99.0, 0.5, 99.19, 0.3333, 99.19, 0.1667, 99.25, 0.3333, 99.12, 0.5, 99.06, 0.3333, 99.12, 0.3333, 99.44, 0.3333, 99.38, 0.1667, 99.44, 0.1667, 99.31, 0.3333, 99.31, 0.1667, 99.38, 0.3333, 99.12, 0.3333, 99.19, 0.5, 99.12, 0.5, 99.25, 0.5, 99.19, 0.3333, 99.25, 0.3333, 99.44, 0.3333, 99.44, 0.1667, 99.5, 0.3333, 99.31, 0.5, 99.25, 0.3333, 99.31, 0.3333, 99.88, 0.3333, 99.81, 0.1667, 99.88, 0.1667, 99.69, 0.3333, 99.62, 0.1667, 99.69, 0.1667, 99.5, 0.3333, 99.56, 0.5, 99.5, 0.5, 99.56, 0.3333, 99.56, 0.1667, 99.62, 0.3333, 99.38, 0.3333, 99.44, 0.5, 99.38, 0.5, 99.5, 0.5, 99.44, 0.3333, 99.5, 0.3333, 99.69, 0.3333, 99.69, 0.1667, 99.75, 0.3333, 99.56, 0.5, 99.5, 0.3333, 99.56, 0.3333, 99.88, 0.1667, 99.94, 0.3333, 99.88, 0.3333, 99.81, 0.3333, 99.81, 0.1667, 99.88, 0.3333, 99.62, 0.5, 99.56, 0.3333, 99.62, 0.3333, 99.94, 0.3333, 99.88, 0.1667, 99.94, 0.1667, 99.81, 0.0, 99.81, 0.1667, 99.75, 0.0, 99.75, 0.5, 99.69, 0.3333, 99.75, 0.3333, 97.75, 0.5, 97.88, 0.6667, 97.75, 0.6667, 95.88, 0.3333, 96.0, 0.5, 95.88, 0.5, 99.62, 0.5, 99.69, 0.6667, 99.62, 0.6667, 97.62, 0.5, 97.75, 0.6667, 97.62, 0.6667, 96.25, 0.5, 96.38, 0.6667, 96.25, 0.6667, 96.38, 0.6667, 96.25, 0.5, 96.38, 0.5, 96.5, 0.5, 96.38, 0.3333, 96.5, 0.3333, 96.0, 0.5, 96.12, 0.6667, 96.0, 0.6667, 96.25, 0.5, 96.12, 0.3333, 96.25, 0.3333, 96.0, 0.6667, 95.88, 0.5, 96.0, 0.5, 96.12, 0.5, 96.0, 0.3333, 96.12, 0.3333, 96.38, 0.3333, 96.5, 0.5, 96.38, 0.5, 96.12, 0.5, 96.25, 0.6667, 96.12, 0.6667, 97.75, 0.5, 97.62, 0.3333, 97.75, 0.3333, 97.12, 0.5, 97.25, 0.6667, 97.12, 0.6667, 97.5, 0.6667, 97.38, 0.5, 97.5, 0.5, 97.25, 0.5, 97.12, 0.3333, 97.25, 0.3333, 97.12, 0.5, 97.0, 0.3333, 97.12, 0.3333, 97.38, 0.3333, 97.5, 0.5, 97.38, 0.5, 97.0, 0.5, 97.12, 0.6667, 97.0, 0.6667, 97.88, 0.5, 97.75, 0.3333, 97.88, 0.3333, 97.25, 0.5, 97.38, 0.6667, 97.25, 0.6667, 97.38, 0.6667, 97.25, 0.5, 97.38, 0.5, 97.62, 0.5, 97.5, 0.3333, 97.62, 0.3333, 97.88, 0.3333, 98.0, 0.5, 97.88, 0.5, 97.5, 0.5, 97.62, 0.6667, 97.5, 0.6667, 98.0, 0.6667, 97.88, 0.5, 98.0, 0.5, 99.75, 0.3333, 99.81, 0.5, 99.75, 0.5, 98.75, 0.5, 98.62, 0.3333, 98.75, 0.3333, 98.75, 0.5, 98.88, 0.6667, 98.75, 0.6667, 98.38, 0.5, 98.25, 0.3333, 98.38, 0.3333, 98.25, 0.6667, 98.0, 0.5, 98.25, 0.5, 98.0, 0.5, 98.25, 0.6667, 98.0, 0.6667, 98.38, 0.5, 98.38, 0.3333, 98.5, 0.5, 98.25, 0.5, 98.38, 0.6667, 98.25, 0.6667, 98.88, 0.5, 98.75, 0.3333, 98.88, 0.3333, 98.62, 0.5, 98.62, 0.3333, 98.75, 0.5, 98.5, 0.6667, 98.38, 0.5, 98.5, 0.5, 98.5, 0.5, 98.62, 0.6667, 98.5, 0.6667, 98.94, 0.5, 98.88, 0.3333, 98.94, 0.3333, 98.62, 0.6667, 98.5, 0.5, 98.62, 0.5, 98.94, 0.5, 98.94, 0.3333, 99.0, 0.5, 98.88, 0.5, 98.94, 0.6667, 98.88, 0.6667, 99.81, 0.5, 99.75, 0.3333, 99.81, 0.3333, 99.38, 0.5, 99.31, 0.3333, 99.38, 0.3333, 99.25, 0.5, 99.31, 0.6667, 99.25, 0.6667, 99.19, 0.5, 99.12, 0.3333, 99.19, 0.3333, 99.06, 0.6667, 99.0, 0.5, 99.06, 0.5, 99.06, 0.5, 99.06, 0.3333, 99.12, 0.5, 99.0, 0.6667, 98.94, 0.5, 99.0, 0.5, 99.0, 0.5, 99.06, 0.6667, 99.0, 0.6667, 99.19, 0.5, 99.19, 0.3333, 99.25, 0.5, 99.12, 0.6667, 99.06, 0.5, 99.12, 0.5, 99.44, 0.5, 99.38, 0.3333, 99.44, 0.3333, 99.31, 0.5, 99.31, 0.3333, 99.38, 0.5, 99.12, 0.5, 99.19, 0.6667, 99.12, 0.6667, 99.25, 0.6667, 99.19, 0.5, 99.25, 0.5, 99.44, 0.5, 99.44, 0.3333, 99.5, 0.5, 99.31, 0.6667, 99.25, 0.5, 99.31, 0.5, 99.88, 0.5, 99.81, 0.3333, 99.88, 0.3333, 99.69, 0.5, 99.62, 0.3333, 99.69, 0.3333, 99.5, 0.5, 99.56, 0.6667, 99.5, 0.6667, 99.56, 0.5, 99.56, 0.3333, 99.62, 0.5, 99.38, 0.5, 99.44, 0.6667, 99.38, 0.6667, 99.5, 0.6667, 99.44, 0.5, 99.5, 0.5, 99.69, 0.5, 99.69, 0.3333, 99.75, 0.5, 99.56, 0.6667, 99.5, 0.5, 99.56, 0.5, 99.88, 0.3333, 99.94, 0.5, 99.88, 0.5, 99.81, 0.5, 99.81, 0.3333, 99.88, 0.5, 99.62, 0.6667, 99.56, 0.5, 99.62, 0.5, 99.94, 0.5, 99.88, 0.3333, 99.94, 0.3333, 99.94, 0.6667, 99.94, 0.5, 99.98, 0.5, 99.98, 0.5, 99.98, 0.5448, 99.94, 0.6667, 99.75, 0.6667, 99.69, 0.5, 99.75, 0.5, 97.75, 0.6667, 97.88, 0.8333, 97.75, 0.8333, 95.88, 0.5, 96.0, 0.6667, 95.88, 0.6667, 99.62, 0.6667, 99.69, 0.8333, 99.62, 0.8333, 97.62, 0.6667, 97.75, 0.8333, 97.62, 0.8333, 96.25, 0.6667, 96.38, 0.8333, 96.25, 0.8333, 96.38, 0.8333, 96.25, 0.6667, 96.38, 0.6667, 96.5, 0.6667, 96.38, 0.5, 96.5, 0.5, 96.0, 0.6667, 96.12, 0.8333, 96.0, 0.8333, 96.25, 0.6667, 96.12, 0.5, 96.25, 0.5, 96.0, 0.8333, 95.88, 0.6667, 96.0, 0.6667, 96.12, 0.6667, 96.0, 0.5, 96.12, 0.5, 96.38, 0.5, 96.5, 0.6667, 96.38, 0.6667, 96.12, 0.6667, 96.25, 0.8333, 96.12, 0.8333, 97.75, 0.6667, 97.62, 0.5, 97.75, 0.5, 97.12, 0.6667, 97.25, 0.8333, 97.12, 0.8333, 97.5, 0.8333, 97.38, 0.6667, 97.5, 0.6667, 97.25, 0.6667, 97.12, 0.5, 97.25, 0.5, 96.5, 0.8333, 97.0, 0.8333, 96.75, 1.0, 97.12, 0.6667, 97.0, 0.5, 97.12, 0.5, 97.38, 0.5, 97.5, 0.6667, 97.38, 0.6667, 97.0, 0.6667, 97.12, 0.8333, 97.0, 0.8333, 97.88, 0.6667, 97.75, 0.5, 97.88, 0.5, 97.25, 0.6667, 97.38, 0.8333, 97.25, 0.8333, 97.38, 0.8333, 97.25, 0.6667, 97.38, 0.6667, 97.62, 0.6667, 97.5, 0.5, 97.62, 0.5, 97.88, 0.5, 98.0, 0.6667, 97.88, 0.6667, 97.5, 0.6667, 97.62, 0.8333, 97.5, 0.8333, 98.0, 0.8333, 97.88, 0.6667, 98.0, 0.6667, 99.75, 0.5, 99.81, 0.6667, 99.75, 0.6667, 98.75, 0.6667, 98.62, 0.5, 98.75, 0.5, 98.75, 0.6667, 98.88, 0.8333, 98.75, 0.8333, 98.38, 0.6667, 98.25, 0.5, 98.38, 0.5, 98.0, 0.8333, 98.25, 0.8333, 98.12, 1.0, 98.38, 0.6667, 98.38, 0.5, 98.5, 0.6667, 98.25, 0.6667, 98.38, 0.8333, 98.25, 0.8333, 98.88, 0.6667, 98.75, 0.5, 98.88, 0.5, 98.62, 0.6667, 98.62, 0.5, 98.75, 0.6667, 98.5, 0.8333, 98.38, 0.6667, 98.5, 0.6667, 98.5, 0.6667, 98.62, 0.8333, 98.5, 0.8333, 98.94, 0.6667, 98.88, 0.5, 98.94, 0.5, 98.62, 0.8333, 98.5, 0.6667, 98.62, 0.6667, 98.94, 0.6667, 98.94, 0.5, 99.0, 0.6667, 98.88, 0.6667, 98.94, 0.8333, 98.88, 0.8333, 99.81, 0.6667, 99.75, 0.5, 99.81, 0.5, 99.38, 0.6667, 99.31, 0.5, 99.38, 0.5, 99.25, 0.6667, 99.31, 0.8333, 99.25, 0.8333, 99.19, 0.6667, 99.12, 0.5, 99.19, 0.5, 99.06, 0.8333, 99.0, 0.6667, 99.06, 0.6667, 99.06, 0.6667, 99.06, 0.5, 99.12, 0.6667, 99.0, 0.8333, 98.94, 0.6667, 99.0, 0.6667, 99.0, 0.6667, 99.06, 0.8333, 99.0, 0.8333, 99.19, 0.6667, 99.19, 0.5, 99.25, 0.6667, 99.12, 0.8333, 99.06, 0.6667, 99.12, 0.6667, 99.44, 0.6667, 99.38, 0.5, 99.44, 0.5, 99.31, 0.6667, 99.31, 0.5, 99.38, 0.6667, 99.12, 0.6667, 99.19, 0.8333, 99.12, 0.8333, 99.25, 0.8333, 99.19, 0.6667, 99.25, 0.6667, 99.44, 0.6667, 99.44, 0.5, 99.5, 0.6667, 99.31, 0.8333, 99.25, 0.6667, 99.31, 0.6667, 99.88, 0.6667, 99.81, 0.5, 99.88, 0.5, 99.69, 0.6667, 99.62, 0.5, 99.69, 0.5, 99.5, 0.6667, 99.56, 0.8333, 99.5, 0.8333, 99.56, 0.6667, 99.56, 0.5, 99.62, 0.6667, 99.38, 0.6667, 99.44, 0.8333, 99.38, 0.8333, 99.5, 0.8333, 99.44, 0.6667, 99.5, 0.6667, 99.69, 0.6667, 99.69, 0.5, 99.75, 0.6667, 99.56, 0.8333, 99.5, 0.6667, 99.56, 0.6667, 99.88, 0.5, 99.94, 0.6667, 99.88, 0.6667, 99.81, 0.6667, 99.81, 0.5, 99.88, 0.6667, 99.62, 0.8333, 99.56, 0.6667, 99.62, 0.6667, 99.94, 0.6667, 99.88, 0.5, 99.94, 0.5, 99.98, 0.5448, 100.0, 0.5, 100.0, 0.6667, 100.0, 0.6667, 99.98, 0.6667, 99.98, 0.5448, 96.5, 0.8333, 96.38, 1.0, 96.38, 0.8333, 97.38, 0.8333, 97.25, 1.0, 97.25, 0.8333, 99.75, 0.8333, 99.69, 0.6667, 99.75, 0.6667, 99.81, 0.8333, 99.81, 1.0, 99.75, 0.8333, 98.12, 1.0, 98.25, 0.8333, 98.19, 1.0, 97.75, 1.0, 97.88, 0.8333, 97.88, 1.0, 98.62, 0.8333, 98.56, 1.0, 98.5, 0.8333, 99.25, 0.8333, 99.25, 1.0, 99.19, 0.8333, 98.94, 0.8333, 98.94, 1.0, 98.88, 0.8333, 99.5, 0.8333, 99.5, 1.0, 99.44, 0.8333, 95.88, 0.6667, 96.0, 0.8333, 95.88, 0.8333, 99.88, 0.8333, 99.88, 1.0, 99.81, 0.8333, 97.88, 0.8333, 97.75, 1.0, 97.75, 0.8333, 96.38, 1.0, 96.5, 0.8333, 96.5, 1.0, 96.38, 0.8333, 96.25, 1.0, 96.25, 0.8333, 96.5, 0.8333, 96.38, 0.6667, 96.5, 0.6667, 96.12, 0.8333, 96.12, 1.0, 96.0, 0.8333, 96.25, 0.8333, 96.12, 0.6667, 96.25, 0.6667, 96.0, 0.8333, 96.0, 1.0, 95.88, 0.8333, 96.12, 0.8333, 96.0, 0.6667, 96.12, 0.6667, 96.38, 0.6667, 96.5, 0.8333, 96.38, 0.8333, 96.25, 0.8333, 96.25, 1.0, 96.12, 0.8333, 97.75, 0.8333, 97.62, 0.6667, 97.75, 0.6667, 97.25, 1.0, 97.38, 0.8333, 97.38, 1.0, 97.12, 0.8333, 97.12, 1.0, 97.0, 0.8333, 97.25, 0.8333, 97.12, 0.6667, 97.25, 0.6667, 97.12, 0.8333, 97.0, 0.6667, 97.12, 0.6667, 97.38, 0.6667, 97.5, 0.8333, 97.38, 0.8333, 97.25, 0.8333, 97.12, 1.0, 97.12, 0.8333, 97.88, 0.8333, 97.75, 0.6667, 97.88, 0.6667, 97.62, 0.8333, 97.62, 1.0, 97.5, 0.8333, 97.5, 0.8333, 97.38, 1.0, 97.38, 0.8333, 97.62, 0.8333, 97.5, 0.6667, 97.62, 0.6667, 97.88, 0.6667, 98.0, 0.8333, 97.88, 0.8333, 97.75, 0.8333, 97.75, 1.0, 97.62, 0.8333, 98.0, 0.8333, 97.94, 1.0, 97.88, 0.8333, 99.75, 0.6667, 99.81, 0.8333, 99.75, 0.8333, 98.75, 0.8333, 98.62, 0.6667, 98.75, 0.6667, 98.94, 1.0, 98.94, 0.8333, 99.0, 1.0, 98.38, 0.8333, 98.25, 0.6667, 98.38, 0.6667, 98.38, 0.8333, 98.31, 1.0, 98.25, 0.8333, 98.38, 0.8333, 98.38, 0.6667, 98.5, 0.8333, 98.5, 0.8333, 98.44, 1.0, 98.38, 0.8333, 98.88, 0.8333, 98.75, 0.6667, 98.88, 0.6667, 98.62, 0.8333, 98.62, 0.6667, 98.75, 0.8333, 98.62, 1.0, 98.62, 0.8333, 98.69, 1.0, 98.75, 0.8333, 98.69, 1.0, 98.62, 0.8333, 98.94, 0.8333, 98.88, 0.6667, 98.94, 0.6667, 98.75, 0.8333, 98.81, 1.0, 98.75, 1.0, 98.94, 0.8333, 98.94, 0.6667, 99.0, 0.8333, 99.0, 0.8333, 99.0, 1.0, 98.94, 0.8333, 99.81, 0.8333, 99.75, 0.6667, 99.81, 0.6667, 99.38, 0.8333, 99.31, 0.6667, 99.38, 0.6667, 99.44, 0.8333, 99.38, 1.0, 99.38, 0.8333, 99.19, 0.8333, 99.12, 0.6667, 99.19, 0.6667, 99.12, 0.8333, 99.19, 1.0, 99.12, 1.0, 99.06, 0.8333, 99.06, 0.6667, 99.12, 0.8333, 99.06, 0.8333, 99.06, 1.0, 99.0, 0.8333, 99.12, 0.8333, 99.06, 1.0, 99.06, 0.8333, 99.19, 0.8333, 99.19, 0.6667, 99.25, 0.8333, 99.25, 1.0, 99.31, 0.8333, 99.31, 1.0, 99.44, 0.8333, 99.38, 0.6667, 99.44, 0.6667, 99.31, 0.8333, 99.31, 0.6667, 99.38, 0.8333, 99.31, 0.8333, 99.25, 1.0, 99.25, 0.8333, 99.38, 0.8333, 99.31, 1.0, 99.31, 0.8333, 99.44, 0.8333, 99.44, 0.6667, 99.5, 0.8333, 99.5, 1.0, 99.5, 0.8333, 99.56, 1.0, 99.88, 0.8333, 99.81, 0.6667, 99.88, 0.6667, 99.69, 0.8333, 99.62, 0.6667, 99.69, 0.6667, 99.69, 0.8333, 99.69, 1.0, 99.62, 0.8333, 99.56, 0.8333, 99.56, 0.6667, 99.62, 0.8333, 99.56, 0.8333, 99.56, 1.0, 99.5, 0.8333, 99.62, 0.8333, 99.62, 1.0, 99.56, 0.8333, 99.69, 0.8333, 99.69, 0.6667, 99.75, 0.8333, 99.69, 0.8333, 99.75, 1.0, 99.69, 1.0, 99.88, 0.6667, 99.94, 0.8333, 99.88, 0.8333, 99.81, 0.8333, 99.81, 0.6667, 99.88, 0.8333, 99.81, 1.0, 99.81, 0.8333, 99.88, 1.0, 99.94, 0.8333, 99.88, 0.6667, 99.94, 0.6667, 99.98, 0.5, 99.98, 0.3783, 100.0, 0.3333, 100.0, 0.3333, 100.0, 0.5, 99.98, 0.5, 95.88, 0.1667, 95.88, 0.0, 96.0, 0.1667, 96.25, 0.0, 96.25, 0.1667, 96.12, 0.0, 97.12, 0.1667, 97.0, 0.0, 97.12, 0.0, 97.38, 0.1667, 97.38, 0.0, 97.5, 0.1667, 98.12, 0.0, 98.0, 0.1667, 98.06, 0.0, 98.5, 0.1667, 98.56, 0.0, 98.62, 0.1667, 99.12, 0.1667, 99.12, 0.0, 99.19, 0.1667, 99.69, 0.1667, 99.75, 0.0, 99.75, 0.1667, 99.94, 0.1667, 99.98, 0.04516, 99.98, 0.1667, 97.0, 0.0, 97.12, 0.1667, 97.0, 0.1667, 97.5, 0.1667, 97.5, 0.0, 97.62, 0.1667, 98.0, 0.1667, 98.25, 0.3333, 98.0, 0.3333, 98.44, 0.0, 98.5, 0.1667, 98.38, 0.1667, 98.62, 0.1667, 98.69, 0.0, 98.75, 0.1667, 99.0, 0.1667, 99.0, 0.0, 99.06, 0.1667, 99.31, 0.1667, 99.31, 0.0, 99.38, 0.1667, 99.62, 0.0, 99.69, 0.1667, 99.62, 0.1667, 99.98, 0.3783, 99.94, 0.5, 99.94, 0.3333, 99.94, 0.3333, 99.98, 0.3333, 99.98, 0.3783, 99.98, 0.1667, 99.98, 0.2117, 99.94, 0.3333, 99.94, 0.3333, 99.94, 0.1667, 99.98, 0.1667, 99.94, 0.8333, 99.94, 1.0, 99.88, 0.8333, 99.98, 0.3333, 99.98, 0.2117, 100.0, 0.1667, 100.0, 0.1667, 100.0, 0.3333, 99.98, 0.3333, 95.88, 1.0, 95.88, 0.8333, 96.0, 1.0, 96.0, 0.0, 96.0, 0.1667, 95.88, 0.0, 96.12, 0.0, 96.12, 0.1667, 96.0, 0.0, 96.5, 0.0, 96.38, 0.1667, 96.38, 0.0, 96.38, 0.1667, 96.25, 0.0, 96.38, 0.0, 96.62, 0.0, 96.5, 0.1667, 96.5, 0.0, 97.0, 0.1667, 96.75, 0.0, 97.0, 0.0, 97.25, 0.0, 97.12, 0.1667, 97.12, 0.0, 97.38, 0.0, 97.38, 0.1667, 97.25, 0.0, 97.62, 0.0, 97.75, 0.1667, 97.62, 0.1667, 97.62, 0.1667, 97.5, 0.0, 97.62, 0.0, 97.88, 0.0, 97.75, 0.1667, 97.75, 0.0, 97.94, 0.0, 97.88, 0.1667, 97.88, 0.0, 98.0, 0.1667, 97.94, 0.0, 98.0, 0.0, 98.0, 0.1667, 98.0, 0.0, 98.06, 0.0, 98.19, 0.0, 98.25, 0.1667, 98.12, 0.0, 98.25, 0.0, 98.25, 0.1667, 98.19, 0.0, 98.31, 0.0, 98.25, 0.1667, 98.25, 0.0, 98.38, 0.1667, 98.31, 0.0, 98.38, 0.0, 98.38, 0.1667, 98.38, 0.0, 98.44, 0.0, 98.56, 0.0, 98.5, 0.1667, 98.5, 0.0, 98.62, 0.1667, 98.56, 0.0, 98.62, 0.0, 98.81, 0.0, 98.75, 0.1667, 98.75, 0.0, 98.75, 0.1667, 98.69, 0.0, 98.75, 0.0, 98.88, 0.0, 98.88, 0.1667, 98.81, 0.0, 98.94, 0.0, 98.94, 0.1667, 98.88, 0.0, 99.12, 0.0, 99.06, 0.1667, 99.06, 0.0, 99.06, 0.1667, 99.0, 0.0, 99.06, 0.0, 99.19, 0.0, 99.19, 0.1667, 99.12, 0.0, 99.25, 0.0, 99.25, 0.1667, 99.19, 0.0, 99.44, 0.0, 99.38, 0.1667, 99.38, 0.0, 99.38, 0.1667, 99.31, 0.0, 99.38, 0.0, 99.5, 0.0, 99.5, 0.1667, 99.44, 0.0, 99.56, 0.0, 99.56, 0.1667, 99.5, 0.0, 99.62, 0.1667, 99.56, 0.0, 99.62, 0.0, 99.75, 0.0, 99.69, 0.1667, 99.69, 0.0, 99.88, 0.0, 99.88, 0.1667, 99.81, 0.0, 99.94, 0.0, 99.94, 0.1667, 99.88, 0.0, 100.0, 0.0, 99.98, 0.04516, 99.98, 0.0, 99.98, 0.6667, 99.98, 0.7115, 99.94, 0.8333, 99.94, 0.8333, 99.94, 0.6667, 99.98, 0.6667, 100.0, 0.8333, 99.98, 0.8782, 99.98, 0.8333, 99.94, 0.8333, 99.98, 0.7115, 99.98, 0.8333, 99.94, 1.0, 99.98, 0.8782, 99.98, 1.0, 99.88, 1.0, 99.88, 0.8333, 99.94, 1.0, 99.75, 1.0, 99.69, 0.8333, 99.75, 0.8333, 99.75, 0.8333, 99.81, 1.0, 99.75, 1.0, 99.62, 1.0, 99.62, 0.8333, 99.69, 1.0, 99.56, 1.0, 99.56, 0.8333, 99.62, 1.0, 99.38, 1.0, 99.44, 0.8333, 99.44, 1.0, 99.44, 0.8333, 99.5, 1.0, 99.44, 1.0, 99.31, 1.0, 99.38, 0.8333, 99.38, 1.0, 99.19, 1.0, 99.12, 0.8333, 99.19, 0.8333, 99.19, 0.8333, 99.25, 1.0, 99.19, 1.0, 99.06, 1.0, 99.12, 0.8333, 99.12, 1.0, 99.0, 1.0, 99.0, 0.8333, 99.06, 1.0, 98.81, 1.0, 98.75, 0.8333, 98.88, 0.8333, 98.88, 0.8333, 98.94, 1.0, 98.88, 1.0, 98.88, 0.8333, 98.88, 1.0, 98.81, 1.0, 98.69, 1.0, 98.75, 0.8333, 98.75, 1.0, 98.44, 1.0, 98.5, 0.8333, 98.5, 1.0, 98.56, 1.0, 98.62, 0.8333, 98.62, 1.0, 98.5, 0.8333, 98.56, 1.0, 98.5, 1.0, 98.38, 1.0, 98.38, 0.8333, 98.44, 1.0, 98.31, 1.0, 98.38, 0.8333, 98.38, 1.0, 98.25, 0.8333, 98.31, 1.0, 98.25, 1.0, 98.25, 0.8333, 98.25, 1.0, 98.19, 1.0, 98.06, 1.0, 98.0, 0.8333, 98.12, 1.0, 98.0, 1.0, 98.0, 0.8333, 98.06, 1.0, 97.94, 1.0, 98.0, 0.8333, 98.0, 1.0, 97.88, 0.8333, 97.94, 1.0, 97.88, 1.0, 97.62, 1.0, 97.62, 0.8333, 97.75, 1.0, 97.5, 1.0, 97.5, 0.8333, 97.62, 1.0, 97.38, 1.0, 97.5, 0.8333, 97.5, 1.0, 97.12, 1.0, 97.25, 0.8333, 97.25, 1.0, 97.0, 1.0, 97.0, 0.8333, 97.12, 1.0, 96.75, 1.0, 97.0, 0.8333, 97.0, 1.0, 96.5, 0.8333, 96.75, 1.0, 96.5, 1.0, 96.25, 1.0, 96.38, 0.8333, 96.38, 1.0, 96.12, 1.0, 96.12, 0.8333, 96.25, 1.0, 96.0, 1.0, 96.0, 0.8333, 96.12, 1.0, 96.5, 0.1667, 96.75, 0.0, 97.0, 0.1667, 97.0, 0.3333, 96.5, 0.1667, 97.0, 0.1667, 96.5, 0.3333, 97.0, 0.5, 96.5, 0.5, 97.0, 0.5, 96.5, 0.3333, 97.0, 0.3333, 96.75, 0.0, 96.5, 0.1667, 96.62, 0.0, 98.25, 0.1667, 98.0, 0.1667, 98.12, 0.0, 98.25, 0.3333, 98.0, 0.1667, 98.25, 0.1667, 97.0, 0.6667, 96.5, 0.5, 97.0, 0.5, 96.5, 0.5, 97.0, 0.6667, 96.5, 0.6667, 97.0, 0.8333, 96.5, 0.6667, 97.0, 0.6667, 96.5, 0.6667, 97.0, 0.8333, 96.5, 0.8333, 98.25, 0.8333, 98.0, 0.6667, 98.25, 0.6667, 98.0, 0.6667, 98.25, 0.8333, 98.0, 0.8333, 99.98, 0.5, 100.0, 0.5, 99.98, 0.5448, 99.98, 0.6667, 99.94, 0.6667, 99.98, 0.5448, 99.98, 0.5, 99.94, 0.5, 99.98, 0.3783, 100.0, 0.1667, 99.98, 0.1667, 99.98, 0.04516, 99.98, 0.04516, 100.0, 0.0, 100.0, 0.1667, 99.98, 0.3333, 100.0, 0.3333, 99.98, 0.3783, 99.98, 0.1667, 100.0, 0.1667, 99.98, 0.2117, 99.98, 0.3333, 99.94, 0.3333, 99.98, 0.2117, 99.98, 0.04516, 99.94, 0.1667, 99.94, 0.0, 99.94, 0.0, 99.98, 0.0, 99.98, 0.04516, 99.98, 0.6667, 100.0, 0.6667, 99.98, 0.7115, 99.94, 0.8333, 99.98, 0.8333, 99.98, 0.8782, 99.98, 0.8782, 99.94, 1.0, 99.94, 0.8333, 99.98, 0.7115, 100.0, 0.6667, 100.0, 0.8333, 100.0, 0.8333, 99.98, 0.8333, 99.98, 0.7115, 99.98, 0.8782, 100.0, 0.8333, 100.0, 1.0, 100.0, 1.0, 99.98, 1.0, 99.98, 0.8782, 1.164, -4.689, -0.01082, -4.831, -0.007965, -4.547, 1.164, 1.416, -0.000359, 1.259, -0.002261, 1.574, -0.0008348, 0.8304, 1.164, 0.8304, -0.002261, -0.5153, -0.002261, -0.5153, 1.164, 0.8304, 1.164, -4.166, 1.164, -4.166, -0.007965, -4.166, -0.002261, -0.5153, -0.01082, -4.831, 1.164, -4.689, 1.164, -5.213, 1.164, -5.213, -0.01129, -5.213, -0.01082, -4.831, -0.007965, -4.547, -0.00749, -4.166, 1.164, -4.166, 1.164, -4.166, 1.164, -4.689, -0.007965, -4.547, 1.164, 0.8304, -0.0008348, 0.8304, -0.000359, 1.259, -0.000359, 1.259, 1.164, 1.416, 1.164, 0.8304, -0.002261, 1.574, -0.001785, 2.002, 1.164, 2.002, 1.164, 2.002, 1.164, 1.416, -0.002261, 1.574])
me_wipeo_20_mesh.materials.append(mat_trackapexarrow)
me_wipeo_20_mesh.materials.append(mat_underside)
me_wipeo_20_mesh.materials.append(mat_finishline)
me_wipeo_20_mesh.use_remesh_preserve_volume = False
me_wipeo_20_mesh.use_remesh_preserve_attributes = False
me_wipeo_20_mesh.use_mirror_vertex_groups = False
me_wipeo_20_mesh.update()

# ---- objects
ob_wipeo_20 = bpy.data.objects.new('!wipeo_20', None)
ob_wipeo_20_gcol = bpy.data.objects.new('wipeo_20.gcol', me_cube_001)
ob_wipeo_20_mesh = bpy.data.objects.new('wipeo_20.mesh', me_wipeo_20_mesh)

# ---- transforms, parenting, visibility, modifiers, constraints
ob_wipeo_20.location = (0.0, 0.0, 0.0)
ob_wipeo_20.empty_image_offset = (0.0, 0.0)
ob_wipeo_20.lineart.crease_threshold = 0.0
ob_wipeo_20_gcol.parent = ob_wipeo_20
ob_wipeo_20_gcol.location = (-5.0, 0.0, 0.0)
ob_wipeo_20_gcol.lineart.crease_threshold = 0.0
ob_wipeo_20_mesh.parent = ob_wipeo_20
ob_wipeo_20_mesh.location = (5.0, 0.0, 0.0)
ob_wipeo_20_mesh.lineart.crease_threshold = 0.0

# ---- collection membership
col_collection_1_002.objects.link(ob_wipeo_20)
col_collection_1_002.objects.link(ob_wipeo_20_gcol)
col_collection_1_002.objects.link(ob_wipeo_20_mesh)

# ---- scene / render settings (as saved in the file)
scene.frame_start = 1; scene.frame_end = 250; scene.frame_set(1)
scene.render.engine = 'BLENDER_EEVEE_NEXT'
scene.render.image_settings.exr_codec = 'NONE'
scene.render.resolution_percentage = 50
scene.render.dither_intensity = 0.0
scene.render.simplify_subdivision_render = 0
scene.render.simplify_child_particles_render = 0.0
scene.cycles.use_denoising = False
scene.cycles.samples = 128
scene.cycles.sampling_pattern = 'TABULATED_SOBOL'
scene.cycles.light_sampling_threshold = 0.0
scene.cycles.use_adaptive_sampling = False
scene.cycles.use_light_tree = False
scene.cycles.blur_glossy = 0.0
scene.cycles.sample_clamp_indirect = 0.0
scene.view_settings.view_transform = 'Standard'
bpy.context.view_layer.update()

# ---- added for rendering (the .blend has no active camera and no usable light): camera, sun + grey world if the file has none
cam_auto = bpy.data.cameras.new('AutoCamera')
cam_auto.lens = 50.0
cam_auto.sensor_width = 36.0
cam_auto.clip_end = 3803.91
ob_auto_camera = bpy.data.objects.new('AutoCamera', cam_auto)
scene.collection.objects.link(ob_auto_camera)
ob_auto_camera.location = (221.748, -260.097, 173.398)
ob_auto_camera.rotation_euler = (1.09748, -7.21219e-08, 0.694738)
scene.camera = ob_auto_camera
light_auto_sun = bpy.data.lights.new('AutoSun', 'SUN')
light_auto_sun.energy = 3.0
light_auto_sun.angle = 0.0523599
ob_auto_sun = bpy.data.objects.new('AutoSun', light_auto_sun)
scene.collection.objects.link(ob_auto_sun)
ob_auto_sun.rotation_euler = (0.872665, 0.174533, 0.523599)
if scene.world is None:
    world_auto = bpy.data.worlds.new('AutoWorld')
    world_auto.color = (0.3, 0.3, 0.3)
    scene.world = world_auto
bpy.context.view_layer.update()

